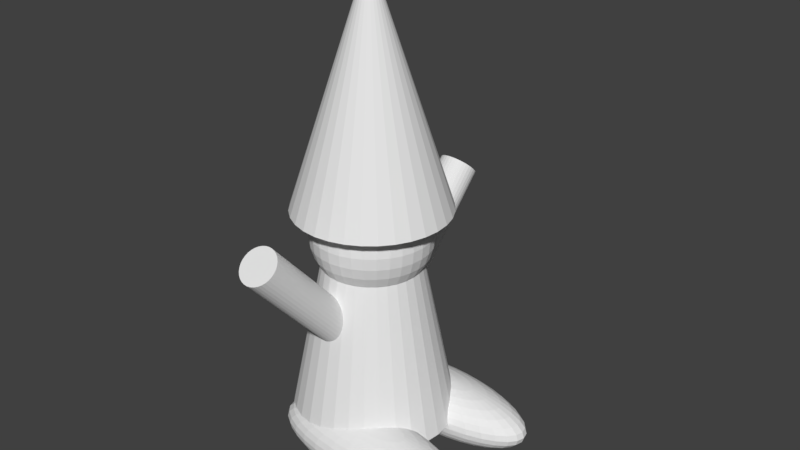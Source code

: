 # Source: NogetMedNisserSamlet.blend  (saved by Blender 2.79.0; exported with 4.5.12 LTS)
import bpy
from mathutils import Matrix  # noqa: F401  (used for matrix-valued properties, if any)

bpy.ops.wm.read_factory_settings(use_empty=True)
scene = bpy.context.scene
scene.name = 'Scene'

# ---- collections
col_collection_1 = bpy.data.collections.new('Collection 1'); scene.collection.children.link(col_collection_1)

# ---- world
world_world = bpy.data.worlds.new('World'); scene.world = world_world
world_world.color = (0.05088, 0.05088, 0.05088)
world_world.use_sun_shadow = False
world_world.sun_shadow_jitter_overblur = 0.0
world_world.cycles.sampling_method = 'MANUAL'

# ---- meshes
me_sphere_003 = bpy.data.meshes.new('Sphere.003')
me_sphere_003.from_pydata([(0.0, 0.1951, 0.9808), (0.0, 0.3827, 0.9239), (0.0, 0.5556, 0.8315), (0.0, 0.7071, 0.7071), (0.0, 0.8315, 0.5556), (0.0, 0.9239, 0.3827), (0.0, 0.9808, 0.1951), (0.0, 1.0, 7.55e-08), (0.0, 0.9808, -0.1951), (0.0, 0.5556, -0.8315), (0.03806, 0.1913, 0.9808), (0.07466, 0.3753, 0.9239), (0.1084, 0.5449, 0.8315), (0.1379, 0.6935, 0.7071), (0.1622, 0.8155, 0.5556), (0.1802, 0.9061, 0.3827), (0.1913, 0.9619, 0.1951), (0.1951, 0.9808, 7.55e-08), (0.1913, 0.9619, -0.1951), (0.1802, 0.9061, -0.3827), (0.1622, 0.8155, -0.5556), (0.1379, 0.6935, -0.7071), (0.1084, 0.5449, -0.8315), (0.07466, 0.3753, -0.9239), (0.03806, 0.1913, -0.9808), (0.07466, 0.1802, 0.9808), (0.1464, 0.3536, 0.9239), (0.2126, 0.5133, 0.8315), (0.2706, 0.6533, 0.7071), (0.3182, 0.7682, 0.5556), (0.3536, 0.8536, 0.3827), (0.3753, 0.9061, 0.1951), (0.3827, 0.9239, 7.55e-08), (0.3753, 0.9061, -0.1951), (0.3536, 0.8536, -0.3827), (0.3182, 0.7682, -0.5556), (0.2706, 0.6533, -0.7071), (0.2126, 0.5133, -0.8315), (0.1464, 0.3536, -0.9239), (0.07466, 0.1802, -0.9808), (0.1084, 0.1622, 0.9808), (0.2126, 0.3182, 0.9239), (0.3087, 0.4619, 0.8315), (0.3928, 0.5879, 0.7071), (0.4619, 0.6913, 0.5556), (0.5133, 0.7682, 0.3827), (0.5449, 0.8155, 0.1951), (0.5556, 0.8315, 7.55e-08), (0.5449, 0.8155, -0.1951), (0.5133, 0.7682, -0.3827), (0.4619, 0.6913, -0.5556), (0.3928, 0.5879, -0.7071), (0.3087, 0.4619, -0.8315), (0.2126, 0.3182, -0.9239), (0.1084, 0.1622, -0.9808), (0.1379, 0.1379, 0.9808), (0.2706, 0.2706, 0.9239), (0.3928, 0.3928, 0.8315), (0.5, 0.5, 0.7071), (0.5879, 0.5879, 0.5556), (0.6533, 0.6533, 0.3827), (0.6935, 0.6935, 0.1951), (0.7071, 0.7071, 7.55e-08), (0.6935, 0.6935, -0.1951), (0.6533, 0.6533, -0.3827), (0.5879, 0.5879, -0.5556), (0.5, 0.5, -0.7071), (0.3928, 0.3928, -0.8315), (0.2706, 0.2706, -0.9239), (0.1379, 0.1379, -0.9808), (0.1622, 0.1084, 0.9808), (0.3182, 0.2126, 0.9239), (0.4619, 0.3087, 0.8315), (0.5879, 0.3928, 0.7071), (0.6913, 0.4619, 0.5556), (0.7682, 0.5133, 0.3827), (0.8155, 0.5449, 0.1951), (0.8315, 0.5556, 7.55e-08), (0.8155, 0.5449, -0.1951), (0.7682, 0.5133, -0.3827), (0.6913, 0.4619, -0.5556), (0.5879, 0.3928, -0.7071), (0.4619, 0.3087, -0.8315), (0.3182, 0.2126, -0.9239), (0.1622, 0.1084, -0.9808), (0.1802, 0.07466, 0.9808), (0.3536, 0.1464, 0.9239), (0.5133, 0.2126, 0.8315), (0.6533, 0.2706, 0.7071), (0.7682, 0.3182, 0.5556), (0.8536, 0.3536, 0.3827), (0.9061, 0.3753, 0.1951), (0.9239, 0.3827, 7.55e-08), (0.9061, 0.3753, -0.1951), (0.8536, 0.3536, -0.3827), (0.7682, 0.3182, -0.5556), (0.6533, 0.2706, -0.7071), (0.5133, 0.2126, -0.8315), (0.3536, 0.1464, -0.9239), (0.1802, 0.07466, -0.9808), (0.1913, 0.03806, 0.9808), (0.3753, 0.07466, 0.9239), (0.5449, 0.1084, 0.8315), (0.6935, 0.1379, 0.7071), (0.8155, 0.1622, 0.5556), (0.9061, 0.1802, 0.3827), (0.9619, 0.1913, 0.1951), (0.9808, 0.1951, 7.55e-08), (0.9619, 0.1913, -0.1951), (0.9061, 0.1802, -0.3827), (0.8155, 0.1622, -0.5556), (0.6935, 0.1379, -0.7071), (0.5449, 0.1084, -0.8315), (0.3753, 0.07466, -0.9239), (0.1913, 0.03806, -0.9808), (0.1951, -3.266e-07, 0.9808), (0.3827, -3.192e-07, 0.9239), (0.5556, -3.117e-07, 0.8315), (0.7071, -3.192e-07, 0.7071), (0.8315, -3.341e-07, 0.5556), (0.9239, -2.745e-07, 0.3827), (0.9808, -3.937e-07, 0.1951), (1.0, -3.788e-07, 7.55e-08), (0.9808, -3.937e-07, -0.1951), (0.9239, -2.298e-07, -0.3827), (0.8315, -3.341e-07, -0.5556), (0.7071, -3.192e-07, -0.7071), (0.5556, -3.415e-07, -0.8315), (0.3827, -3.043e-07, -0.9239), (0.1951, -3.08e-07, -0.9808), (0.1913, -0.03806, 0.9808), (0.3753, -0.07466, 0.9239), (0.5449, -0.1084, 0.8315), (0.6935, -0.138, 0.7071), (0.8155, -0.1622, 0.5556), (0.9061, -0.1802, 0.3827), (0.9619, -0.1913, 0.1951), (0.9808, -0.1951, 7.55e-08), (0.9619, -0.1913, -0.1951), (0.9061, -0.1802, -0.3827), (0.8155, -0.1622, -0.5556), (0.6935, -0.138, -0.7071), (0.5449, -0.1084, -0.8315), (0.3753, -0.07466, -0.9239), (0.1913, -0.03806, -0.9808), (0.1802, -0.07466, 0.9808), (0.3536, -0.1464, 0.9239), (0.5133, -0.2126, 0.8315), (0.6533, -0.2706, 0.7071), (0.7682, -0.3182, 0.5556), (0.8536, -0.3536, 0.3827), (0.9061, -0.3753, 0.1951), (0.9239, -0.3827, 7.55e-08), (0.9061, -0.3753, -0.1951), (0.8536, -0.3536, -0.3827), (0.7682, -0.3182, -0.5556), (0.6533, -0.2706, -0.7071), (0.5133, -0.2126, -0.8315), (0.3536, -0.1464, -0.9239), (0.1802, -0.07466, -0.9808), (0.1622, -0.1084, 0.9808), (0.3182, -0.2126, 0.9239), (0.4619, -0.3087, 0.8315), (0.5879, -0.3928, 0.7071), (0.6913, -0.4619, 0.5556), (0.7682, -0.5133, 0.3827), (0.8155, -0.5449, 0.1951), (0.8315, -0.5556, 7.55e-08), (0.8155, -0.5449, -0.1951), (0.7682, -0.5133, -0.3827), (0.6913, -0.4619, -0.5556), (0.5879, -0.3928, -0.7071), (0.4619, -0.3087, -0.8315), (0.3182, -0.2126, -0.9239), (0.1622, -0.1084, -0.9808), (0.1379, -0.138, 0.9808), (0.2706, -0.2706, 0.9239), (0.3928, -0.3928, 0.8315), (0.5, -0.5, 0.7071), (0.5879, -0.5879, 0.5556), (0.6533, -0.6533, 0.3827), (0.6935, -0.6935, 0.1951), (0.7071, -0.7071, 7.55e-08), (0.6935, -0.6935, -0.1951), (0.6533, -0.6533, -0.3827), (0.5879, -0.5879, -0.5556), (0.5, -0.5, -0.7071), (0.3928, -0.3928, -0.8315), (0.2706, -0.2706, -0.9239), (0.1379, -0.138, -0.9808), (0.1084, -0.1622, 0.9808), (0.2126, -0.3182, 0.9239), (0.3087, -0.4619, 0.8315), (0.3928, -0.5879, 0.7071), (0.4619, -0.6913, 0.5556), (0.5133, -0.7682, 0.3827), (0.5449, -0.8155, 0.1951), (0.5556, -0.8315, 7.55e-08), (0.5449, -0.8155, -0.1951), (0.5133, -0.7682, -0.3827), (0.4619, -0.6913, -0.5556), (0.3928, -0.5879, -0.7071), (0.3087, -0.4619, -0.8315), (0.2126, -0.3182, -0.9239), (0.1084, -0.1622, -0.9808), (0.0, -3.258e-07, -1.0), (0.07466, -0.1802, 0.9808), (0.1464, -0.3536, 0.9239), (0.2126, -0.5133, 0.8315), (0.2706, -0.6533, 0.7071), (0.3182, -0.7682, 0.5556), (0.3536, -0.8536, 0.3827), (0.3753, -0.9061, 0.1951), (0.3827, -0.9239, 7.55e-08), (0.3753, -0.9061, -0.1951), (0.3536, -0.8536, -0.3827), (0.3182, -0.7682, -0.5556), (0.2706, -0.6533, -0.7071), (0.2126, -0.5133, -0.8315), (0.1464, -0.3536, -0.9239), (0.07466, -0.1802, -0.9808), (0.03806, -0.1913, 0.9808), (0.07466, -0.3753, 0.9239), (0.1084, -0.5449, 0.8315), (0.1379, -0.6935, 0.7071), (0.1622, -0.8155, 0.5556), (0.1802, -0.9061, 0.3827), (0.1913, -0.9619, 0.1951), (0.1951, -0.9808, 7.55e-08), (0.1913, -0.9619, -0.1951), (0.1802, -0.9061, -0.3827), (0.1622, -0.8155, -0.5556), (0.1379, -0.6935, -0.7071), (0.1084, -0.5449, -0.8315), (0.07466, -0.3753, -0.9239), (0.03806, -0.1913, -0.9808), (-7.212e-09, -0.1951, 0.9808), (4.122e-08, -0.3827, 0.9239), (2.632e-08, -0.5556, 0.8315), (-2.584e-08, -0.7071, 0.7071), (-8.544e-08, -0.8315, 0.5556), (6.357e-08, -0.9239, 0.3827), (-8.544e-08, -0.9808, 0.1951), (-1.003e-07, -1.0, 7.55e-08), (-8.544e-08, -0.9808, -0.1951), (6.357e-08, -0.9239, -0.3827), (-8.544e-08, -0.8315, -0.5556), (-2.584e-08, -0.7071, -0.7071), (-1.094e-08, -0.5556, -0.8315), (3.964e-09, -0.3827, -0.9239), (3.964e-09, -0.1951, -0.9808), (-0.03806, -0.1913, 0.9808), (-0.07466, -0.3753, 0.9239), (-0.1084, -0.5449, 0.8315), (-0.1379, -0.6935, 0.7071), (-0.1622, -0.8155, 0.5556), (-0.1802, -0.9061, 0.3827), (-0.1913, -0.9619, 0.1951), (-0.1951, -0.9808, 7.55e-08), (-0.1913, -0.9619, -0.1951), (-0.1802, -0.9061, -0.3827), (-0.1622, -0.8155, -0.5556), (-0.1379, -0.6935, -0.7071), (-0.1084, -0.5449, -0.8315), (-0.07466, -0.3753, -0.9239), (-0.03806, -0.1913, -0.9808), (-0.07466, -0.1802, 0.9808), (-0.1464, -0.3536, 0.9239), (-0.2126, -0.5133, 0.8315), (-0.2706, -0.6533, 0.7071), (-0.3182, -0.7682, 0.5556), (-0.3536, -0.8536, 0.3827), (-0.3753, -0.9061, 0.1951), (-0.3827, -0.9239, 7.55e-08), (-0.3753, -0.9061, -0.1951), (-0.3536, -0.8536, -0.3827), (-0.3182, -0.7682, -0.5556), (-0.2706, -0.6533, -0.7071), (-0.2126, -0.5133, -0.8315), (-0.1464, -0.3536, -0.9239), (-0.07466, -0.1802, -0.9808), (-0.1084, -0.1622, 0.9808), (-0.2126, -0.3182, 0.9239), (-0.3087, -0.4619, 0.8315), (-0.3928, -0.5879, 0.7071), (-0.4619, -0.6913, 0.5556), (-0.5133, -0.7682, 0.3827), (-0.5449, -0.8155, 0.1951), (-0.5556, -0.8315, 7.55e-08), (-0.5449, -0.8155, -0.1951), (-0.5133, -0.7682, -0.3827), (-0.4619, -0.6913, -0.5556), (-0.3928, -0.5879, -0.7071), (-0.3087, -0.4619, -0.8315), (-0.2126, -0.3182, -0.9239), (-0.1084, -0.1622, -0.9808), (-2.304e-07, -5.562e-07, 1.0), (-0.1379, -0.138, 0.9808), (-0.2706, -0.2706, 0.9239), (-0.3928, -0.3928, 0.8315), (-0.5, -0.5, 0.7071), (-0.5879, -0.5879, 0.5556), (-0.6533, -0.6533, 0.3827), (-0.6935, -0.6935, 0.1951), (-0.7071, -0.7071, 7.55e-08), (-0.6935, -0.6935, -0.1951), (-0.6533, -0.6533, -0.3827), (-0.5879, -0.5879, -0.5556), (-0.5, -0.5, -0.7071), (-0.3928, -0.3928, -0.8315), (-0.2706, -0.2706, -0.9239), (-0.1379, -0.1379, -0.9808), (-0.1622, -0.1084, 0.9808), (-0.3182, -0.2126, 0.9239), (-0.4619, -0.3087, 0.8315), (-0.5879, -0.3928, 0.7071), (-0.6913, -0.4619, 0.5556), (-0.7682, -0.5133, 0.3827), (-0.8155, -0.5449, 0.1951), (-0.8315, -0.5556, 7.55e-08), (-0.8155, -0.5449, -0.1951), (-0.7682, -0.5133, -0.3827), (-0.6913, -0.4619, -0.5556), (-0.5879, -0.3928, -0.7071), (-0.4619, -0.3087, -0.8315), (-0.3182, -0.2126, -0.9239), (-0.1622, -0.1084, -0.9808), (-0.1802, -0.07466, 0.9808), (-0.3536, -0.1464, 0.9239), (-0.5133, -0.2126, 0.8315), (-0.6533, -0.2706, 0.7071), (-0.7682, -0.3182, 0.5556), (-0.8536, -0.3536, 0.3827), (-0.9061, -0.3753, 0.1951), (-0.9239, -0.3827, 7.55e-08), (-0.9061, -0.3753, -0.1951), (-0.8536, -0.3536, -0.3827), (-0.7682, -0.3182, -0.5556), (-0.6533, -0.2706, -0.7071), (-0.5133, -0.2126, -0.8315), (-0.3536, -0.1464, -0.9239), (-0.1802, -0.07466, -0.9808), (-0.1913, -0.03806, 0.9808), (-0.3753, -0.07466, 0.9239), (-0.5449, -0.1084, 0.8315), (-0.6935, -0.1379, 0.7071), (-0.8155, -0.1622, 0.5556), (-0.9061, -0.1802, 0.3827), (-0.9619, -0.1913, 0.1951), (-0.9808, -0.1951, 7.55e-08), (-0.9619, -0.1913, -0.1951), (-0.9061, -0.1802, -0.3827), (-0.8155, -0.1622, -0.5556), (-0.6935, -0.1379, -0.7071), (-0.5449, -0.1084, -0.8315), (-0.3753, -0.07466, -0.9239), (-0.1913, -0.03806, -0.9808), (-0.1951, -3.117e-07, 0.9808), (-0.3827, -2.819e-07, 0.9239), (-0.5556, -2.819e-07, 0.8315), (-0.7071, -1.851e-07, 0.7071), (-0.8315, -1.404e-07, 0.5556), (-0.9239, -3.192e-07, 0.3827), (-0.9808, -9.567e-08, 0.1951), (-1.0, -1.404e-07, 7.55e-08), (-0.9808, -9.567e-08, -0.1951), (-0.9239, -3.192e-07, -0.3827), (-0.8315, -1.404e-07, -0.5556), (-0.7071, -1.851e-07, -0.7071), (-0.5556, -2.596e-07, -0.8315), (-0.3827, -2.521e-07, -0.9239), (-0.1951, -3.155e-07, -0.9808), (-0.1913, 0.03806, 0.9808), (-0.3753, 0.07466, 0.9239), (-0.5449, 0.1084, 0.8315), (-0.6935, 0.1379, 0.7071), (-0.8155, 0.1622, 0.5556), (-0.9061, 0.1802, 0.3827), (-0.9619, 0.1913, 0.1951), (-0.9808, 0.1951, 7.55e-08), (-0.9619, 0.1913, -0.1951), (-0.9061, 0.1802, -0.3827), (-0.8155, 0.1622, -0.5556), (-0.6935, 0.1379, -0.7071), (-0.5449, 0.1084, -0.8315), (-0.3753, 0.07466, -0.9239), (-0.1913, 0.03806, -0.9808), (-0.1802, 0.07466, 0.9808), (-0.3536, 0.1464, 0.9239), (-0.5133, 0.2126, 0.8315), (-0.6533, 0.2706, 0.7071), (-0.7682, 0.3182, 0.5556), (-0.8536, 0.3536, 0.3827), (-0.9061, 0.3753, 0.1951), (-0.9239, 0.3827, 7.55e-08), (-0.9061, 0.3753, -0.1951), (-0.8536, 0.3536, -0.3827), (-0.7682, 0.3182, -0.5556), (-0.6533, 0.2706, -0.7071), (-0.5133, 0.2126, -0.8315), (-0.3536, 0.1464, -0.9239), (-0.1802, 0.07466, -0.9808), (-0.1622, 0.1084, 0.9808), (-0.3182, 0.2126, 0.9239), (-0.4619, 0.3087, 0.8315), (-0.5879, 0.3928, 0.7071), (-0.6913, 0.4619, 0.5556), (-0.7682, 0.5133, 0.3827), (-0.8155, 0.5449, 0.1951), (-0.8315, 0.5556, 7.55e-08), (-0.8155, 0.5449, -0.1951), (-0.7682, 0.5133, -0.3827), (-0.6913, 0.4619, -0.5556), (-0.5879, 0.3928, -0.7071), (-0.4619, 0.3087, -0.8315), (-0.3182, 0.2126, -0.9239), (-0.1622, 0.1084, -0.9808), (-0.1379, 0.1379, 0.9808), (-0.2706, 0.2706, 0.9239), (-0.3928, 0.3928, 0.8315), (-0.5, 0.5, 0.7071), (-0.5879, 0.5879, 0.5556), (-0.6533, 0.6533, 0.3827), (-0.6935, 0.6935, 0.1951), (-0.7071, 0.7071, 7.55e-08), (-0.6935, 0.6935, -0.1951), (-0.6533, 0.6533, -0.3827), (-0.5879, 0.5879, -0.5556), (-0.5, 0.5, -0.7071), (-0.3928, 0.3928, -0.8315), (-0.2706, 0.2706, -0.9239), (-0.1379, 0.1379, -0.9808), (-0.1084, 0.1622, 0.9808), (-0.2126, 0.3182, 0.9239), (-0.3087, 0.4619, 0.8315), (-0.3928, 0.5879, 0.7071), (-0.4619, 0.6913, 0.5556), (-0.5133, 0.7682, 0.3827), (-0.5449, 0.8155, 0.1951), (-0.5556, 0.8315, 7.55e-08), (-0.5449, 0.8155, -0.1951), (-0.5133, 0.7682, -0.3827), (-0.4619, 0.6913, -0.5556), (-0.3928, 0.5879, -0.7071), (-0.3087, 0.4619, -0.8315), (-0.2126, 0.3182, -0.9239), (-0.1084, 0.1622, -0.9808), (-0.07466, 0.1802, 0.9808), (-0.1464, 0.3536, 0.9239), (-0.2126, 0.5133, 0.8315), (-0.2706, 0.6533, 0.7071), (-0.3182, 0.7682, 0.5556), (-0.3536, 0.8536, 0.3827), (-0.3753, 0.9061, 0.1951), (-0.3827, 0.9239, 7.55e-08), (-0.3753, 0.9061, -0.1951), (-0.3536, 0.8536, -0.3827), (-0.3182, 0.7682, -0.5556), (-0.2706, 0.6533, -0.7071), (-0.2126, 0.5133, -0.8315), (-0.1464, 0.3536, -0.9239), (-0.07466, 0.1802, -0.9808), (-0.03806, 0.1913, 0.9808), (-0.07466, 0.3753, 0.9239), (-0.1084, 0.5449, 0.8315), (-0.1379, 0.6935, 0.7071), (-0.1622, 0.8155, 0.5556), (-0.1802, 0.9061, 0.3827), (-0.1913, 0.9619, 0.1951), (-0.1951, 0.9808, 7.55e-08), (-0.1913, 0.9619, -0.1951), (-0.1802, 0.9061, -0.3827), (-0.1622, 0.8155, -0.5556), (-0.1379, 0.6935, -0.7071), (-0.1084, 0.5449, -0.8315), (-0.07466, 0.3753, -0.9239), (-0.03806, 0.1913, -0.9808), (6.357e-08, 0.9239, -0.3827), (2.722e-07, 0.8315, -0.5556), (1.53e-07, 0.7071, -0.7071), (7.847e-08, 0.3827, -0.9239), (1.514e-08, 0.1951, -0.9808), (5.49e-08, -2.543, 0.9808), (5.039e-08, -2.356, 0.9239), (4.622e-08, -2.183, 0.8315), (4.257e-08, -2.031, 0.7071), (3.957e-08, -1.907, 0.5556), (3.735e-08, -1.814, 0.3827), (3.598e-08, -1.758, 0.1951), (3.551e-08, -1.738, 1.059e-07), (3.598e-08, -1.758, -0.1951), (4.622e-08, -2.183, -0.8315), (0.03806, -2.547, 0.9808), (0.07466, -2.363, 0.9239), (0.1084, -2.193, 0.8315), (0.1379, -2.045, 0.7071), (0.1622, -1.923, 0.5556), (0.1802, -1.832, 0.3827), (0.1913, -1.776, 0.1951), (0.1951, -1.758, 1.076e-07), (0.1913, -1.776, -0.1951), (0.1802, -1.832, -0.3827), (0.1622, -1.923, -0.5556), (0.1379, -2.045, -0.7071), (0.1084, -2.193, -0.8315), (0.07466, -2.363, -0.9239), (0.03806, -2.547, -0.9808), (0.07466, -2.558, 0.9808), (0.1464, -2.385, 0.9239), (0.2126, -2.225, 0.8315), (0.2706, -2.085, 0.7071), (0.3182, -1.97, 0.5556), (0.3536, -1.885, 0.3827), (0.3753, -1.832, 0.1951), (0.3827, -1.814, 1.126e-07), (0.3753, -1.832, -0.1951), (0.3536, -1.885, -0.3827), (0.3182, -1.97, -0.5556), (0.2706, -2.085, -0.7071), (0.2126, -2.225, -0.8315), (0.1464, -2.385, -0.9239), (0.07466, -2.558, -0.9808), (0.1084, -2.576, 0.9808), (0.2126, -2.42, 0.9239), (0.3087, -2.276, 0.8315), (0.3928, -2.15, 0.7071), (0.4619, -2.047, 0.5556), (0.5133, -1.97, 0.3827), (0.5449, -1.923, 0.1951), (0.5556, -1.907, 1.208e-07), (0.5449, -1.923, -0.1951), (0.5133, -1.97, -0.3827), (0.4619, -2.047, -0.5556), (0.3928, -2.15, -0.7071), (0.3087, -2.276, -0.8315), (0.2126, -2.42, -0.9239), (0.1084, -2.576, -0.9808), (0.1379, -2.6, 0.9808), (0.2706, -2.468, 0.9239), (0.3928, -2.346, 0.8315), (0.5, -2.238, 0.7071), (0.5879, -2.15, 0.5556), (0.6533, -2.085, 0.3827), (0.6935, -2.045, 0.1951), (0.7071, -2.031, 1.319e-07), (0.6935, -2.045, -0.1951), (0.6533, -2.085, -0.3827), (0.5879, -2.15, -0.5556), (0.5, -2.238, -0.7071), (0.3928, -2.346, -0.8315), (0.2706, -2.468, -0.9239), (0.1379, -2.6, -0.9808), (0.1622, -2.63, 0.9808), (0.3182, -2.526, 0.9239), (0.4619, -2.43, 0.8315), (0.5879, -2.346, 0.7071), (0.6913, -2.276, 0.5556), (0.7682, -2.225, 0.3827), (0.8155, -2.193, 0.1951), (0.8315, -2.183, 1.453e-07), (0.8155, -2.193, -0.1951), (0.7682, -2.225, -0.3827), (0.6913, -2.276, -0.5556), (0.5879, -2.346, -0.7071), (0.4619, -2.43, -0.8315), (0.3182, -2.526, -0.9239), (0.1622, -2.63, -0.9808), (0.1802, -2.664, 0.9808), (0.3536, -2.592, 0.9239), (0.5133, -2.526, 0.8315), (0.6533, -2.468, 0.7071), (0.7682, -2.42, 0.5556), (0.8536, -2.385, 0.3827), (0.9061, -2.363, 0.1951), (0.9239, -2.356, 1.607e-07), (0.9061, -2.363, -0.1951), (0.8536, -2.385, -0.3827), (0.7682, -2.42, -0.5556), (0.6533, -2.468, -0.7071), (0.5133, -2.526, -0.8315), (0.3536, -2.592, -0.9239), (0.1802, -2.664, -0.9808), (0.1913, -2.7, 0.9808), (0.3753, -2.664, 0.9239), (0.5449, -2.63, 0.8315), (0.6935, -2.6, 0.7071), (0.8155, -2.576, 0.5556), (0.9061, -2.558, 0.3827), (0.9619, -2.547, 0.1951), (0.9808, -2.543, 1.774e-07), (0.9619, -2.547, -0.1951), (0.9061, -2.558, -0.3827), (0.8155, -2.576, -0.5556), (0.6935, -2.6, -0.7071), (0.5449, -2.63, -0.8315), (0.3753, -2.664, -0.9239), (0.1913, -2.7, -0.9808), (0.1951, -2.738, 0.9808), (0.3827, -2.738, 0.9239), (0.5556, -2.738, 0.8315), (0.7071, -2.738, 0.7071), (0.8315, -2.738, 0.5556), (0.9239, -2.738, 0.3827), (0.9808, -2.738, 0.1951), (1.0, -2.738, 1.947e-07), (0.9808, -2.738, -0.1951), (0.9239, -2.738, -0.3827), (0.8315, -2.738, -0.5556), (0.7071, -2.738, -0.7071), (0.5556, -2.738, -0.8315), (0.3827, -2.738, -0.9239), (0.1951, -2.738, -0.9808), (0.1913, -2.776, 0.9808), (0.3753, -2.813, 0.9239), (0.5449, -2.847, 0.8315), (0.6935, -2.876, 0.7071), (0.8155, -2.901, 0.5556), (0.9061, -2.919, 0.3827), (0.9619, -2.93, 0.1951), (0.9808, -2.933, 2.12e-07), (0.9619, -2.93, -0.1951), (0.9061, -2.919, -0.3827), (0.8155, -2.901, -0.5556), (0.6935, -2.876, -0.7071), (0.5449, -2.847, -0.8315), (0.3753, -2.813, -0.9239), (0.1913, -2.776, -0.9808), (0.1802, -2.813, 0.9808), (0.3536, -2.885, 0.9239), (0.5133, -2.951, 0.8315), (0.6533, -3.009, 0.7071), (0.7682, -3.057, 0.5556), (0.8536, -3.092, 0.3827), (0.9061, -3.114, 0.1951), (0.9239, -3.121, 2.287e-07), (0.9061, -3.114, -0.1951), (0.8536, -3.092, -0.3827), (0.7682, -3.057, -0.5556), (0.6533, -3.009, -0.7071), (0.5133, -2.951, -0.8315), (0.3536, -2.885, -0.9239), (0.1802, -2.813, -0.9808), (0.1622, -2.847, 0.9808), (0.3182, -2.951, 0.9239), (0.4619, -3.047, 0.8315), (0.5879, -3.131, 0.7071), (0.6913, -3.2, 0.5556), (0.7682, -3.252, 0.3827), (0.8155, -3.283, 0.1951), (0.8315, -3.294, 2.441e-07), (0.8155, -3.283, -0.1951), (0.7682, -3.252, -0.3827), (0.6913, -3.2, -0.5556), (0.5879, -3.131, -0.7071), (0.4619, -3.047, -0.8315), (0.3182, -2.951, -0.9239), (0.1622, -2.847, -0.9808), (0.1379, -2.876, 0.9808), (0.2706, -3.009, 0.9239), (0.3928, -3.131, 0.8315), (0.5, -3.238, 0.7071), (0.5879, -3.326, 0.5556), (0.6533, -3.392, 0.3827), (0.6935, -3.432, 0.1951), (0.7071, -3.445, 2.575e-07), (0.6935, -3.432, -0.1951), (0.6533, -3.392, -0.3827), (0.5879, -3.326, -0.5556), (0.5, -3.238, -0.7071), (0.3928, -3.131, -0.8315), (0.2706, -3.009, -0.9239), (0.1379, -2.876, -0.9808), (0.1084, -2.901, 0.9808), (0.2126, -3.057, 0.9239), (0.3087, -3.2, 0.8315), (0.3928, -3.326, 0.7071), (0.4619, -3.43, 0.5556), (0.5133, -3.507, 0.3827), (0.5449, -3.554, 0.1951), (0.5556, -3.57, 2.686e-07), (0.5449, -3.554, -0.1951), (0.5133, -3.507, -0.3827), (0.4619, -3.43, -0.5556), (0.3928, -3.326, -0.7071), (0.3087, -3.2, -0.8315), (0.2126, -3.057, -0.9239), (0.1084, -2.901, -0.9808), (5.96e-08, -2.738, -1.0), (0.07466, -2.919, 0.9808), (0.1464, -3.092, 0.9239), (0.2126, -3.252, 0.8315), (0.2706, -3.392, 0.7071), (0.3182, -3.507, 0.5556), (0.3536, -3.592, 0.3827), (0.3753, -3.645, 0.1951), (0.3827, -3.662, 2.768e-07), (0.3753, -3.645, -0.1951), (0.3536, -3.592, -0.3827), (0.3182, -3.507, -0.5556), (0.2706, -3.392, -0.7071), (0.2126, -3.252, -0.8315), (0.1464, -3.092, -0.9239), (0.07466, -2.919, -0.9808), (0.03806, -2.93, 0.9808), (0.07466, -3.114, 0.9239), (0.1084, -3.283, 0.8315), (0.1379, -3.432, 0.7071), (0.1622, -3.554, 0.5556), (0.1802, -3.645, 0.3827), (0.1913, -3.7, 0.1951), (0.1951, -3.719, 2.818e-07), (0.1913, -3.7, -0.1951), (0.1802, -3.645, -0.3827), (0.1622, -3.554, -0.5556), (0.1379, -3.432, -0.7071), (0.1084, -3.283, -0.8315), (0.07466, -3.114, -0.9239), (0.03806, -2.93, -0.9808), (5.709e-08, -2.933, 0.9808), (1.1e-07, -3.121, 0.9239), (9.93e-08, -3.294, 0.8315), (5.08e-08, -3.445, 0.7071), (-5.808e-09, -3.57, 0.5556), (1.454e-07, -3.662, 0.3827), (-2.211e-09, -3.719, 0.1951), (-1.665e-08, -3.738, 2.835e-07), (-2.211e-09, -3.719, -0.1951), (1.454e-07, -3.662, -0.3827), (-5.808e-09, -3.57, -0.5556), (5.08e-08, -3.445, -0.7071), (6.205e-08, -3.294, -0.8315), (7.279e-08, -3.121, -0.9239), (6.827e-08, -2.933, -0.9808), (-0.03806, -2.93, 0.9808), (-0.07466, -3.114, 0.9239), (-0.1084, -3.283, 0.8315), (-0.1379, -3.432, 0.7071), (-0.1622, -3.554, 0.5556), (-0.1802, -3.645, 0.3827), (-0.1913, -3.7, 0.1951), (-0.1951, -3.719, 2.818e-07), (-0.1913, -3.7, -0.1951), (-0.1802, -3.645, -0.3827), (-0.1622, -3.554, -0.5556), (-0.1379, -3.432, -0.7071), (-0.1084, -3.283, -0.8315), (-0.07466, -3.114, -0.9239), (-0.03806, -2.93, -0.9808), (-0.07466, -2.919, 0.9808), (-0.1464, -3.092, 0.9239), (-0.2126, -3.252, 0.8315), (-0.2706, -3.392, 0.7071), (-0.3182, -3.507, 0.5556), (-0.3536, -3.592, 0.3827), (-0.3753, -3.645, 0.1951), (-0.3827, -3.662, 2.768e-07), (-0.3753, -3.645, -0.1951), (-0.3536, -3.592, -0.3827), (-0.3182, -3.507, -0.5556), (-0.2706, -3.392, -0.7071), (-0.2126, -3.252, -0.8315), (-0.1464, -3.092, -0.9239), (-0.07466, -2.919, -0.9808), (-0.1084, -2.901, 0.9808), (-0.2126, -3.057, 0.9239), (-0.3087, -3.2, 0.8315), (-0.3928, -3.326, 0.7071), (-0.4619, -3.43, 0.5556), (-0.5133, -3.507, 0.3827), (-0.5449, -3.554, 0.1951), (-0.5556, -3.57, 2.686e-07), (-0.5449, -3.554, -0.1951), (-0.5133, -3.507, -0.3827), (-0.4619, -3.43, -0.5556), (-0.3928, -3.326, -0.7071), (-0.3087, -3.2, -0.8315), (-0.2126, -3.057, -0.9239), (-0.1084, -2.901, -0.9808), (-1.708e-07, -2.738, 1.0), (-0.1379, -2.876, 0.9808), (-0.2706, -3.009, 0.9239), (-0.3928, -3.131, 0.8315), (-0.5, -3.238, 0.7071), (-0.5879, -3.326, 0.5556), (-0.6533, -3.392, 0.3827), (-0.6935, -3.432, 0.1951), (-0.7071, -3.445, 2.575e-07), (-0.6935, -3.432, -0.1951), (-0.6533, -3.392, -0.3827), (-0.5879, -3.326, -0.5556), (-0.5, -3.238, -0.7071), (-0.3928, -3.131, -0.8315), (-0.2706, -3.009, -0.9239), (-0.1379, -2.876, -0.9808), (-0.1622, -2.847, 0.9808), (-0.3182, -2.951, 0.9239), (-0.4619, -3.047, 0.8315), (-0.5879, -3.131, 0.7071), (-0.6913, -3.2, 0.5556), (-0.7682, -3.252, 0.3827), (-0.8155, -3.283, 0.1951), (-0.8315, -3.294, 2.441e-07), (-0.8155, -3.283, -0.1951), (-0.7682, -3.252, -0.3827), (-0.6913, -3.2, -0.5556), (-0.5879, -3.131, -0.7071), (-0.4619, -3.047, -0.8315), (-0.3182, -2.951, -0.9239), (-0.1622, -2.847, -0.9808), (-0.1802, -2.813, 0.9808), (-0.3536, -2.885, 0.9239), (-0.5133, -2.951, 0.8315), (-0.6533, -3.009, 0.7071), (-0.7682, -3.057, 0.5556), (-0.8536, -3.092, 0.3827), (-0.9061, -3.114, 0.1951), (-0.9239, -3.121, 2.287e-07), (-0.9061, -3.114, -0.1951), (-0.8536, -3.092, -0.3827), (-0.7682, -3.057, -0.5556), (-0.6533, -3.009, -0.7071), (-0.5133, -2.951, -0.8315), (-0.3536, -2.885, -0.9239), (-0.1802, -2.813, -0.9808), (-0.1913, -2.776, 0.9808), (-0.3753, -2.813, 0.9239), (-0.5449, -2.847, 0.8315), (-0.6935, -2.876, 0.7071), (-0.8155, -2.901, 0.5556), (-0.9061, -2.919, 0.3827), (-0.9619, -2.93, 0.1951), (-0.9808, -2.933, 2.12e-07), (-0.9619, -2.93, -0.1951), (-0.9061, -2.919, -0.3827), (-0.8155, -2.901, -0.5556), (-0.6935, -2.876, -0.7071), (-0.5449, -2.847, -0.8315), (-0.3753, -2.813, -0.9239), (-0.1913, -2.776, -0.9808), (-0.1951, -2.738, 0.9808), (-0.3827, -2.738, 0.9239), (-0.5556, -2.738, 0.8315), (-0.7071, -2.738, 0.7071), (-0.8315, -2.738, 0.5556), (-0.9239, -2.738, 0.3827), (-0.9808, -2.738, 0.1951), (-1.0, -2.738, 1.947e-07), (-0.9808, -2.738, -0.1951), (-0.9239, -2.738, -0.3827), (-0.8315, -2.738, -0.5556), (-0.7071, -2.738, -0.7071), (-0.5556, -2.738, -0.8315), (-0.3827, -2.738, -0.9239), (-0.1951, -2.738, -0.9808), (-0.1913, -2.7, 0.9808), (-0.3753, -2.664, 0.9239), (-0.5449, -2.63, 0.8315), (-0.6935, -2.6, 0.7071), (-0.8155, -2.576, 0.5556), (-0.9061, -2.558, 0.3827), (-0.9619, -2.547, 0.1951), (-0.9808, -2.543, 1.774e-07), (-0.9619, -2.547, -0.1951), (-0.9061, -2.558, -0.3827), (-0.8155, -2.576, -0.5556), (-0.6935, -2.6, -0.7071), (-0.5449, -2.63, -0.8315), (-0.3753, -2.664, -0.9239), (-0.1913, -2.7, -0.9808), (-0.1802, -2.664, 0.9808), (-0.3536, -2.592, 0.9239), (-0.5133, -2.526, 0.8315), (-0.6533, -2.468, 0.7071), (-0.7682, -2.42, 0.5556), (-0.8536, -2.385, 0.3827), (-0.9061, -2.363, 0.1951), (-0.9239, -2.356, 1.607e-07), (-0.9061, -2.363, -0.1951), (-0.8536, -2.385, -0.3827), (-0.7682, -2.42, -0.5556), (-0.6533, -2.468, -0.7071), (-0.5133, -2.526, -0.8315), (-0.3536, -2.592, -0.9239), (-0.1802, -2.664, -0.9808), (-0.1622, -2.63, 0.9808), (-0.3182, -2.526, 0.9239), (-0.4619, -2.43, 0.8315), (-0.5879, -2.346, 0.7071), (-0.6913, -2.276, 0.5556), (-0.7682, -2.225, 0.3827), (-0.8155, -2.193, 0.1951), (-0.8315, -2.183, 1.453e-07), (-0.8155, -2.193, -0.1951), (-0.7682, -2.225, -0.3827), (-0.6913, -2.276, -0.5556), (-0.5879, -2.346, -0.7071), (-0.4619, -2.43, -0.8315), (-0.3182, -2.526, -0.9239), (-0.1622, -2.63, -0.9808), (-0.1379, -2.6, 0.9808), (-0.2706, -2.468, 0.9239), (-0.3928, -2.346, 0.8315), (-0.5, -2.238, 0.7071), (-0.5879, -2.15, 0.5556), (-0.6533, -2.085, 0.3827), (-0.6935, -2.045, 0.1951), (-0.7071, -2.031, 1.319e-07), (-0.6935, -2.045, -0.1951), (-0.6533, -2.085, -0.3827), (-0.5879, -2.15, -0.5556), (-0.5, -2.238, -0.7071), (-0.3928, -2.346, -0.8315), (-0.2706, -2.468, -0.9239), (-0.1379, -2.6, -0.9808), (-0.1084, -2.576, 0.9808), (-0.2126, -2.42, 0.9239), (-0.3087, -2.276, 0.8315), (-0.3928, -2.15, 0.7071), (-0.4619, -2.047, 0.5556), (-0.5133, -1.97, 0.3827), (-0.5449, -1.923, 0.1951), (-0.5556, -1.907, 1.208e-07), (-0.5449, -1.923, -0.1951), (-0.5133, -1.97, -0.3827), (-0.4619, -2.047, -0.5556), (-0.3928, -2.15, -0.7071), (-0.3087, -2.276, -0.8315), (-0.2126, -2.42, -0.9239), (-0.1084, -2.576, -0.9808), (-0.07466, -2.558, 0.9808), (-0.1464, -2.385, 0.9239), (-0.2126, -2.225, 0.8315), (-0.2706, -2.085, 0.7071), (-0.3182, -1.97, 0.5556), (-0.3536, -1.885, 0.3827), (-0.3753, -1.832, 0.1951), (-0.3827, -1.814, 1.126e-07), (-0.3753, -1.832, -0.1951), (-0.3536, -1.885, -0.3827), (-0.3182, -1.97, -0.5556), (-0.2706, -2.085, -0.7071), (-0.2126, -2.225, -0.8315), (-0.1464, -2.385, -0.9239), (-0.07466, -2.558, -0.9808), (-0.03806, -2.547, 0.9808), (-0.07466, -2.363, 0.9239), (-0.1084, -2.193, 0.8315), (-0.1379, -2.045, 0.7071), (-0.1622, -1.923, 0.5556), (-0.1802, -1.832, 0.3827), (-0.1913, -1.776, 0.1951), (-0.1951, -1.758, 1.076e-07), (-0.1913, -1.776, -0.1951), (-0.1802, -1.832, -0.3827), (-0.1622, -1.923, -0.5556), (-0.1379, -2.045, -0.7071), (-0.1084, -2.193, -0.8315), (-0.07466, -2.363, -0.9239), (-0.03806, -2.547, -0.9808), (1.009e-07, -1.814, -0.3827), (3.118e-07, -1.907, -0.5556), (1.955e-07, -2.031, -0.7071), (1.289e-07, -2.356, -0.9239), (7.004e-08, -2.543, -0.9808), (-0.6483, -0.3942, 3.535), (-0.6483, 2.295, 7.133), (-0.6448, -0.3245, 3.451), (-0.6448, 2.365, 7.048), (-0.6344, -0.2574, 3.369), (-0.6344, 2.432, 6.967), (-0.6176, -0.1956, 3.294), (-0.6176, 2.494, 6.892), (-0.5949, -0.1414, 3.228), (-0.5949, 2.548, 6.826), (-0.5672, -0.09695, 3.174), (-0.5672, 2.592, 6.772), (-0.5356, -0.06391, 3.134), (-0.5356, 2.626, 6.732), (-0.5014, -0.04357, 3.109), (-0.5014, 2.646, 6.707), (-0.4658, -0.0367, 3.101), (-0.4658, 2.653, 6.699), (-0.4301, -0.04357, 3.109), (-0.4301, 2.646, 6.707), (-0.3959, -0.06391, 3.134), (-0.3959, 2.626, 6.732), (-0.3643, -0.09695, 3.174), (-0.3643, 2.592, 6.772), (-0.3367, -0.1414, 3.228), (-0.3367, 2.548, 6.826), (-0.314, -0.1956, 3.294), (-0.314, 2.494, 6.892), (-0.2971, -0.2574, 3.369), (-0.2971, 2.432, 6.967), (-0.2867, -0.3245, 3.451), (-0.2867, 2.365, 7.048), (-0.2832, -0.3942, 3.535), (-0.2832, 2.295, 7.133), (-0.2867, -0.464, 3.62), (-0.2867, 2.225, 7.218), (-0.2971, -0.531, 3.702), (-0.2971, 2.158, 7.299), (-0.314, -0.5928, 3.777), (-0.314, 2.097, 7.374), (-0.3367, -0.647, 3.843), (-0.3367, 2.042, 7.44), (-0.3643, -0.6915, 3.897), (-0.3643, 1.998, 7.494), (-0.3959, -0.7245, 3.937), (-0.3959, 1.965, 7.534), (-0.4301, -0.7448, 3.962), (-0.4301, 1.945, 7.559), (-0.4658, -0.7517, 3.97), (-0.4658, 1.938, 7.568), (-0.5014, -0.7448, 3.962), (-0.5014, 1.945, 7.559), (-0.5356, -0.7245, 3.937), (-0.5356, 1.965, 7.534), (-0.5672, -0.6915, 3.897), (-0.5672, 1.998, 7.494), (-0.5949, -0.647, 3.843), (-0.5949, 2.042, 7.44), (-0.6176, -0.5928, 3.777), (-0.6176, 2.097, 7.374), (-0.6344, -0.531, 3.702), (-0.6344, 2.158, 7.299), (-0.6448, -0.4639, 3.62), (-0.6448, 2.225, 7.218), (-0.6483, -4.922, 7.171), (-0.6483, -2.297, 3.497), (-0.6448, -4.993, 7.089), (-0.6448, -2.368, 3.414), (-0.6344, -5.061, 7.009), (-0.6344, -2.436, 3.335), (-0.6176, -5.124, 6.936), (-0.6176, -2.5, 3.262), (-0.5949, -5.18, 6.872), (-0.5949, -2.555, 3.197), (-0.5672, -5.225, 6.819), (-0.5672, -2.6, 3.145), (-0.5356, -5.259, 6.78), (-0.5356, -2.634, 3.105), (-0.5014, -5.28, 6.756), (-0.5014, -2.655, 3.081), (-0.4658, -5.287, 6.747), (-0.4658, -2.662, 3.073), (-0.4301, -5.28, 6.756), (-0.4301, -2.655, 3.081), (-0.3959, -5.259, 6.78), (-0.3959, -2.634, 3.105), (-0.3643, -5.225, 6.819), (-0.3643, -2.6, 3.145), (-0.3367, -5.18, 6.872), (-0.3367, -2.555, 3.197), (-0.314, -5.124, 6.936), (-0.314, -2.5, 3.262), (-0.2971, -5.061, 7.009), (-0.2971, -2.436, 3.335), (-0.2867, -4.993, 7.089), (-0.2867, -2.368, 3.414), (-0.2832, -4.922, 7.171), (-0.2832, -2.297, 3.497), (-0.2867, -4.85, 7.254), (-0.2867, -2.225, 3.58), (-0.2971, -4.782, 7.334), (-0.2971, -2.157, 3.659), (-0.314, -4.719, 7.407), (-0.314, -2.094, 3.733), (-0.3367, -4.663, 7.471), (-0.3367, -2.039, 3.797), (-0.3643, -4.618, 7.524), (-0.3643, -1.993, 3.85), (-0.3959, -4.584, 7.563), (-0.3959, -1.959, 3.889), (-0.4301, -4.563, 7.587), (-0.4301, -1.939, 3.913), (-0.4658, -4.556, 7.595), (-0.4658, -1.932, 3.921), (-0.5014, -4.563, 7.587), (-0.5014, -1.939, 3.913), (-0.5356, -4.584, 7.563), (-0.5356, -1.959, 3.889), (-0.5672, -4.618, 7.524), (-0.5672, -1.993, 3.85), (-0.5949, -4.663, 7.471), (-0.5949, -2.039, 3.797), (-0.6176, -4.719, 7.407), (-0.6176, -2.094, 3.733), (-0.6344, -4.782, 7.334), (-0.6344, -2.157, 3.659), (-0.6448, -4.85, 7.254), (-0.6448, -2.225, 3.58), (-0.3952, 0.7584, 0.1325), (-0.3952, -0.09061, 5.533), (-0.2425, 0.7177, 0.1325), (-0.3037, -0.115, 5.533), (-0.09562, 0.5972, 0.1325), (-0.2157, -0.1872, 5.533), (0.03974, 0.4014, 0.1325), (-0.1346, -0.3045, 5.533), (0.1584, 0.1381, 0.1325), (-0.06354, -0.4623, 5.533), (0.2558, -0.1829, 0.1325), (-0.005205, -0.6545, 5.533), (0.3281, -0.549, 0.1325), (0.03814, -0.8739, 5.533), (0.3727, -0.9463, 0.1325), (0.06484, -1.112, 5.533), (0.3877, -1.36, 0.1325), (0.07385, -1.36, 5.533), (0.3727, -1.773, 0.1325), (0.06484, -1.607, 5.533), (0.3281, -2.17, 0.1325), (0.03814, -1.845, 5.533), (0.2558, -2.536, 0.1325), (-0.005205, -2.064, 5.533), (0.1584, -2.857, 0.1325), (-0.06354, -2.257, 5.533), (0.03974, -3.12, 0.1325), (-0.1346, -2.415, 5.533), (-0.09562, -3.316, 0.1325), (-0.2157, -2.532, 5.533), (-0.2425, -3.437, 0.1325), (-0.3037, -2.604, 5.533), (-0.3952, -3.477, 0.1325), (-0.3952, -2.628, 5.533), (-0.548, -3.437, 0.1325), (-0.4868, -2.604, 5.533), (-0.6949, -3.316, 0.1325), (-0.5748, -2.532, 5.533), (-0.8302, -3.12, 0.1325), (-0.6559, -2.415, 5.533), (-0.9489, -2.857, 0.1325), (-0.7269, -2.257, 5.533), (-1.046, -2.536, 0.1325), (-0.7853, -2.064, 5.533), (-1.119, -2.17, 0.1325), (-0.8286, -1.845, 5.533), (-1.163, -1.773, 0.1325), (-0.8553, -1.607, 5.533), (-1.178, -1.36, 0.1325), (-0.8643, -1.36, 5.533), (-1.163, -0.9463, 0.1325), (-0.8553, -1.112, 5.533), (-1.119, -0.549, 0.1325), (-0.8286, -0.8739, 5.533), (-1.046, -0.1829, 0.1325), (-0.7853, -0.6545, 5.533), (-0.9489, 0.1381, 0.1325), (-0.7269, -0.4623, 5.533), (-0.8302, 0.4014, 0.1325), (-0.6559, -0.3045, 5.533), (-0.6949, 0.5972, 0.1325), (-0.5748, -0.1872, 5.533), (-0.548, 0.7177, 0.1325), (-0.4868, -0.115, 5.533), (-0.3952, -1.055, 8.583), (-0.3952, -0.7628, 8.47), (-0.3952, -0.4932, 8.286), (-0.3952, -0.2569, 8.039), (-0.3952, -0.063, 7.738), (-0.3952, 0.0811, 7.394), (-0.3952, 0.1698, 7.021), (-0.3952, 0.1998, 6.633), (-0.3952, 0.1698, 6.245), (-0.3952, -0.4932, 4.98), (-0.3733, -1.061, 8.583), (-0.3522, -0.7743, 8.47), (-0.3328, -0.5099, 8.286), (-0.3157, -0.2781, 8.039), (-0.3017, -0.08791, 7.738), (-0.2913, 0.05342, 7.394), (-0.2849, 0.1404, 7.021), (-0.2828, 0.1698, 6.633), (-0.2849, 0.1404, 6.245), (-0.2913, 0.05342, 5.872), (-0.3017, -0.08791, 5.529), (-0.3157, -0.2781, 5.227), (-0.3328, -0.5099, 4.98), (-0.3522, -0.7743, 4.797), (-0.3733, -1.061, 4.683), (-0.3522, -1.078, 8.583), (-0.3108, -0.8082, 8.47), (-0.2727, -0.5592, 8.286), (-0.2393, -0.3408, 8.039), (-0.2118, -0.1617, 7.738), (-0.1914, -0.02856, 7.394), (-0.1789, 0.05342, 7.021), (-0.1746, 0.0811, 6.633), (-0.1789, 0.05342, 6.245), (-0.1914, -0.02856, 5.872), (-0.2118, -0.1617, 5.529), (-0.2393, -0.3408, 5.227), (-0.2727, -0.5592, 4.98), (-0.3108, -0.8082, 4.797), (-0.3522, -1.078, 4.683), (-0.3328, -1.107, 8.583), (-0.2727, -0.8634, 8.47), (-0.2173, -0.6392, 8.286), (-0.1688, -0.4427, 8.039), (-0.129, -0.2815, 7.738), (-0.09936, -0.1617, 7.394), (-0.08114, -0.08791, 7.021), (-0.07498, -0.063, 6.633), (-0.08114, -0.08791, 6.245), (-0.09936, -0.1617, 5.872), (-0.129, -0.2815, 5.529), (-0.1688, -0.4427, 5.227), (-0.2173, -0.6392, 4.98), (-0.2727, -0.8634, 4.797), (-0.3328, -1.107, 4.683), (-0.3157, -1.144, 8.583), (-0.2393, -0.9376, 8.47), (-0.1688, -0.7469, 8.286), (-0.107, -0.5799, 8.039), (-0.05632, -0.4427, 7.738), (-0.01866, -0.3408, 7.394), (0.004539, -0.2781, 7.021), (0.01237, -0.2569, 6.633), (0.004539, -0.2781, 6.245), (-0.01866, -0.3408, 5.872), (-0.05632, -0.4427, 5.529), (-0.107, -0.5799, 5.227), (-0.1688, -0.7469, 4.98), (-0.2393, -0.9376, 4.797), (-0.3157, -1.144, 4.683), (-0.5388, 0.5923, 7.373), (-0.3017, -1.191, 8.583), (-0.2118, -1.028, 8.47), (-0.129, -0.8782, 8.286), (-0.05632, -0.7469, 8.039), (0.003284, -0.6392, 7.738), (0.04758, -0.5592, 7.394), (0.07485, -0.5099, 7.021), (0.08406, -0.4932, 6.633), (0.07485, -0.5099, 6.245), (0.04758, -0.5592, 5.872), (0.003284, -0.6392, 5.529), (-0.05632, -0.7469, 5.227), (-0.129, -0.8782, 4.98), (-0.2118, -1.028, 4.797), (-0.3017, -1.191, 4.683), (-0.6768, 0.4791, 7.373), (-0.2913, -1.243, 8.583), (-0.1914, -1.131, 8.47), (-0.09936, -1.028, 8.286), (-0.01866, -0.9376, 8.039), (0.04758, -0.8634, 7.738), (0.09679, -0.8082, 7.394), (0.1271, -0.7743, 7.021), (0.1373, -0.7628, 6.633), (0.1271, -0.7743, 6.245), (0.09679, -0.8082, 5.872), (0.04758, -0.8634, 5.529), (-0.01866, -0.9376, 5.227), (-0.09936, -1.028, 4.98), (-0.1914, -1.131, 4.797), (-0.2913, -1.243, 4.683), (-0.804, 0.2952, 7.373), (-0.2849, -1.3, 8.583), (-0.1789, -1.243, 8.47), (-0.08114, -1.191, 8.286), (0.004539, -1.144, 8.039), (0.07485, -1.107, 7.738), (0.1271, -1.078, 7.394), (0.1593, -1.061, 7.021), (0.1701, -1.055, 6.633), (0.1593, -1.061, 6.245), (0.1271, -1.078, 5.872), (0.07485, -1.107, 5.529), (0.004539, -1.144, 5.227), (-0.08114, -1.191, 4.98), (-0.1789, -1.243, 4.797), (-0.2849, -1.3, 4.683), (-0.9155, 0.04767, 7.373), (-0.2828, -1.36, 8.583), (-0.1746, -1.36, 8.47), (-0.07498, -1.36, 8.286), (0.01237, -1.36, 8.039), (0.08406, -1.36, 7.738), (0.1373, -1.36, 7.394), (0.1701, -1.36, 7.021), (0.1812, -1.36, 6.633), (0.1701, -1.36, 6.245), (0.1373, -1.36, 5.872), (0.08406, -1.36, 5.529), (0.01237, -1.36, 5.227), (-0.07498, -1.36, 4.98), (-0.1746, -1.36, 4.797), (-0.2828, -1.36, 4.683), (-1.007, -0.2539, 7.373), (-0.2849, -1.419, 8.583), (-0.1789, -1.476, 8.47), (-0.08114, -1.529, 8.286), (0.004539, -1.575, 8.039), (0.07485, -1.612, 7.738), (0.1271, -1.641, 7.394), (0.1593, -1.658, 7.021), (0.1701, -1.664, 6.633), (0.1593, -1.658, 6.245), (0.1271, -1.641, 5.872), (0.07485, -1.612, 5.529), (0.004539, -1.575, 5.227), (-0.08114, -1.529, 4.98), (-0.1789, -1.476, 4.797), (-0.2849, -1.419, 4.683), (-1.075, -0.5979, 7.373), (-0.2913, -1.476, 8.583), (-0.1914, -1.588, 8.47), (-0.09936, -1.691, 8.286), (-0.01866, -1.781, 8.039), (0.04758, -1.856, 7.738), (0.09679, -1.911, 7.394), (0.1271, -1.945, 7.021), (0.1373, -1.956, 6.633), (0.1271, -1.945, 6.245), (0.09679, -1.911, 5.872), (0.04758, -1.856, 5.529), (-0.01866, -1.781, 5.227), (-0.09936, -1.691, 4.98), (-0.1914, -1.588, 4.797), (-0.2913, -1.476, 4.683), (-1.117, -0.9713, 7.373), (-0.3017, -1.529, 8.583), (-0.2118, -1.691, 8.47), (-0.129, -1.841, 8.286), (-0.05632, -1.972, 8.039), (0.003284, -2.08, 7.738), (0.04758, -2.16, 7.394), (0.07485, -2.209, 7.021), (0.08406, -2.226, 6.633), (0.07485, -2.209, 6.245), (0.04758, -2.16, 5.872), (0.003284, -2.08, 5.529), (-0.05632, -1.972, 5.227), (-0.129, -1.841, 4.98), (-0.2118, -1.691, 4.797), (-0.3017, -1.529, 4.683), (-1.131, -1.36, 7.373), (-0.3157, -1.575, 8.583), (-0.2393, -1.781, 8.47), (-0.1688, -1.972, 8.286), (-0.107, -2.139, 8.039), (-0.05632, -2.276, 7.738), (-0.01866, -2.378, 7.394), (0.004539, -2.441, 7.021), (0.01237, -2.462, 6.633), (0.004539, -2.441, 6.245), (-0.01866, -2.378, 5.872), (-0.05632, -2.276, 5.529), (-0.107, -2.139, 5.227), (-0.1688, -1.972, 4.98), (-0.2393, -1.781, 4.797), (-0.3157, -1.575, 4.683), (-1.117, -1.748, 7.373), (-0.3328, -1.612, 8.583), (-0.2727, -1.856, 8.47), (-0.2173, -2.08, 8.286), (-0.1688, -2.276, 8.039), (-0.129, -2.438, 7.738), (-0.09936, -2.557, 7.394), (-0.08114, -2.631, 7.021), (-0.07498, -2.656, 6.633), (-0.08114, -2.631, 6.245), (-0.09936, -2.557, 5.872), (-0.129, -2.438, 5.529), (-0.1688, -2.276, 5.227), (-0.2173, -2.08, 4.98), (-0.2727, -1.856, 4.797), (-0.3328, -1.612, 4.683), (-0.3952, -1.36, 4.645), (-1.075, -2.121, 7.373), (-0.3522, -1.641, 8.583), (-0.3108, -1.911, 8.47), (-0.2727, -2.16, 8.286), (-0.2393, -2.378, 8.039), (-0.2118, -2.557, 7.738), (-0.1914, -2.69, 7.394), (-0.1789, -2.772, 7.021), (-0.1746, -2.8, 6.633), (-0.1789, -2.772, 6.245), (-0.1914, -2.69, 5.872), (-0.2118, -2.557, 5.529), (-0.2393, -2.378, 5.227), (-0.2727, -2.16, 4.98), (-0.3108, -1.911, 4.797), (-0.3522, -1.641, 4.683), (-1.007, -2.465, 7.373), (-0.3733, -1.658, 8.583), (-0.3522, -1.945, 8.47), (-0.3328, -2.209, 8.286), (-0.3157, -2.441, 8.039), (-0.3017, -2.631, 7.738), (-0.2913, -2.772, 7.394), (-0.2849, -2.859, 7.021), (-0.2828, -2.889, 6.633), (-0.2849, -2.859, 6.245), (-0.2913, -2.772, 5.872), (-0.3017, -2.631, 5.529), (-0.3157, -2.441, 5.227), (-0.3328, -2.209, 4.98), (-0.3522, -1.945, 4.797), (-0.3733, -1.658, 4.683), (-0.9155, -2.767, 7.373), (-0.3952, -1.664, 8.583), (-0.3952, -1.956, 8.47), (-0.3952, -2.226, 8.286), (-0.3952, -2.462, 8.039), (-0.3952, -2.656, 7.738), (-0.3952, -2.8, 7.394), (-0.3952, -2.889, 7.021), (-0.3952, -2.919, 6.633), (-0.3952, -2.889, 6.245), (-0.3952, -2.8, 5.872), (-0.3952, -2.656, 5.529), (-0.3952, -2.462, 5.227), (-0.3952, -2.226, 4.98), (-0.3952, -1.956, 4.797), (-0.3952, -1.664, 4.683), (-0.804, -3.014, 7.373), (-0.4172, -1.658, 8.583), (-0.4383, -1.945, 8.47), (-0.4577, -2.209, 8.286), (-0.4748, -2.441, 8.039), (-0.4887, -2.631, 7.738), (-0.4991, -2.772, 7.394), (-0.5055, -2.859, 7.021), (-0.5077, -2.889, 6.633), (-0.5055, -2.859, 6.245), (-0.4991, -2.772, 5.872), (-0.4887, -2.631, 5.529), (-0.4748, -2.441, 5.227), (-0.4577, -2.209, 4.98), (-0.4383, -1.945, 4.797), (-0.4172, -1.658, 4.683), (-0.6768, -3.198, 7.373), (-0.4383, -1.641, 8.583), (-0.4797, -1.911, 8.47), (-0.5178, -2.16, 8.286), (-0.5512, -2.378, 8.039), (-0.5787, -2.557, 7.738), (-0.599, -2.69, 7.394), (-0.6116, -2.772, 7.021), (-0.6158, -2.8, 6.633), (-0.6116, -2.772, 6.245), (-0.599, -2.69, 5.872), (-0.5787, -2.557, 5.529), (-0.5512, -2.378, 5.227), (-0.5178, -2.16, 4.98), (-0.4797, -1.911, 4.797), (-0.4383, -1.641, 4.683), (-0.5388, -3.311, 7.373), (-0.4577, -1.612, 8.583), (-0.5178, -1.856, 8.47), (-0.5732, -2.08, 8.286), (-0.6217, -2.276, 8.039), (-0.6615, -2.438, 7.738), (-0.6911, -2.557, 7.394), (-0.7093, -2.631, 7.021), (-0.7155, -2.656, 6.633), (-0.7093, -2.631, 6.245), (-0.6911, -2.557, 5.872), (-0.6615, -2.438, 5.529), (-0.6217, -2.276, 5.227), (-0.5732, -2.08, 4.98), (-0.5178, -1.856, 4.797), (-0.4577, -1.612, 4.683), (-0.3952, -1.36, 8.621), (-0.4748, -1.575, 8.583), (-0.5512, -1.781, 8.47), (-0.6217, -1.972, 8.286), (-0.6835, -2.139, 8.039), (-0.7342, -2.276, 7.738), (-0.7718, -2.378, 7.394), (-0.795, -2.441, 7.021), (-0.8029, -2.462, 6.633), (-0.795, -2.441, 6.245), (-0.7718, -2.378, 5.872), (-0.7342, -2.276, 5.529), (-0.6835, -2.139, 5.227), (-0.6217, -1.972, 4.98), (-0.5512, -1.781, 4.797), (-0.4748, -1.575, 4.683), (-0.3952, -3.35, 7.373), (-0.4887, -1.529, 8.583), (-0.5787, -1.691, 8.47), (-0.6615, -1.841, 8.286), (-0.7342, -1.972, 8.039), (-0.7938, -2.08, 7.738), (-0.8381, -2.16, 7.394), (-0.8653, -2.209, 7.021), (-0.8745, -2.226, 6.633), (-0.8653, -2.209, 6.245), (-0.8381, -2.16, 5.872), (-0.7938, -2.08, 5.529), (-0.7342, -1.972, 5.227), (-0.6615, -1.841, 4.98), (-0.5787, -1.691, 4.797), (-0.4887, -1.529, 4.683), (-0.2517, -3.311, 7.373), (-0.4991, -1.476, 8.583), (-0.599, -1.588, 8.47), (-0.6911, -1.691, 8.286), (-0.7718, -1.781, 8.039), (-0.8381, -1.856, 7.738), (-0.8873, -1.911, 7.394), (-0.9176, -1.945, 7.021), (-0.9278, -1.956, 6.633), (-0.9176, -1.945, 6.245), (-0.8873, -1.911, 5.872), (-0.8381, -1.856, 5.529), (-0.7718, -1.781, 5.227), (-0.6911, -1.691, 4.98), (-0.599, -1.588, 4.797), (-0.4991, -1.476, 4.683), (-0.1137, -3.198, 7.373), (-0.5055, -1.419, 8.583), (-0.6116, -1.476, 8.47), (-0.7093, -1.529, 8.286), (-0.795, -1.575, 8.039), (-0.8653, -1.612, 7.738), (-0.9176, -1.641, 7.394), (-0.9498, -1.658, 7.021), (-0.9606, -1.664, 6.633), (-0.9498, -1.658, 6.245), (-0.9176, -1.641, 5.872), (-0.8653, -1.612, 5.529), (-0.795, -1.575, 5.227), (-0.7093, -1.529, 4.98), (-0.6116, -1.476, 4.797), (-0.5055, -1.419, 4.683), (0.01349, -3.014, 7.373), (-0.5077, -1.36, 8.583), (-0.6158, -1.36, 8.47), (-0.7155, -1.36, 8.286), (-0.8029, -1.36, 8.039), (-0.8745, -1.36, 7.738), (-0.9278, -1.36, 7.394), (-0.9606, -1.36, 7.021), (-0.9717, -1.36, 6.633), (-0.9606, -1.36, 6.245), (-0.9278, -1.36, 5.872), (-0.8745, -1.36, 5.529), (-0.8029, -1.36, 5.227), (-0.7155, -1.36, 4.98), (-0.6158, -1.36, 4.797), (-0.5077, -1.36, 4.683), (0.125, -2.767, 7.373), (-0.5055, -1.3, 8.583), (-0.6116, -1.243, 8.47), (-0.7093, -1.191, 8.286), (-0.795, -1.144, 8.039), (-0.8653, -1.107, 7.738), (-0.9176, -1.078, 7.394), (-0.9498, -1.061, 7.021), (-0.9606, -1.055, 6.633), (-0.9498, -1.061, 6.245), (-0.9176, -1.078, 5.872), (-0.8653, -1.107, 5.529), (-0.795, -1.144, 5.227), (-0.7093, -1.191, 4.98), (-0.6116, -1.243, 4.797), (-0.5055, -1.3, 4.683), (0.2165, -2.465, 7.373), (-0.4991, -1.243, 8.583), (-0.599, -1.131, 8.47), (-0.6911, -1.028, 8.286), (-0.7718, -0.9376, 8.039), (-0.8381, -0.8634, 7.738), (-0.8873, -0.8082, 7.394), (-0.9176, -0.7743, 7.021), (-0.9278, -0.7628, 6.633), (-0.9176, -0.7743, 6.245), (-0.8873, -0.8082, 5.872), (-0.8381, -0.8634, 5.529), (-0.7718, -0.9376, 5.227), (-0.6911, -1.028, 4.98), (-0.599, -1.131, 4.797), (-0.4991, -1.243, 4.683), (0.2845, -2.121, 7.373), (-0.3952, -1.36, 15.17), (-0.4887, -1.191, 8.583), (-0.5787, -1.028, 8.47), (-0.6615, -0.8782, 8.286), (-0.7342, -0.7469, 8.039), (-0.7938, -0.6392, 7.738), (-0.8381, -0.5592, 7.394), (-0.8653, -0.5099, 7.021), (-0.8745, -0.4932, 6.633), (-0.8653, -0.5099, 6.245), (-0.8381, -0.5592, 5.872), (-0.7938, -0.6392, 5.529), (-0.7342, -0.7469, 5.227), (-0.6615, -0.8782, 4.98), (-0.5787, -1.028, 4.797), (-0.4887, -1.191, 4.683), (0.3263, -1.748, 7.373), (-0.4748, -1.144, 8.583), (-0.5512, -0.9376, 8.47), (-0.6217, -0.7469, 8.286), (-0.6835, -0.5799, 8.039), (-0.7342, -0.4427, 7.738), (-0.7718, -0.3408, 7.394), (-0.795, -0.2781, 7.021), (-0.8029, -0.2569, 6.633), (-0.795, -0.2781, 6.245), (-0.7718, -0.3408, 5.872), (-0.7342, -0.4427, 5.529), (-0.6835, -0.5799, 5.227), (-0.6217, -0.7469, 4.98), (-0.5512, -0.9376, 4.797), (-0.4748, -1.144, 4.683), (0.3405, -1.36, 7.373), (-0.4577, -1.107, 8.583), (-0.5178, -0.8634, 8.47), (-0.5732, -0.6392, 8.286), (-0.6217, -0.4427, 8.039), (-0.6615, -0.2815, 7.738), (-0.6911, -0.1617, 7.394), (-0.7093, -0.08791, 7.021), (-0.7155, -0.063, 6.633), (-0.7093, -0.08791, 6.245), (-0.6911, -0.1617, 5.872), (-0.6615, -0.2815, 5.529), (-0.6217, -0.4427, 5.227), (-0.5732, -0.6392, 4.98), (-0.5178, -0.8634, 4.797), (-0.4577, -1.107, 4.683), (0.3263, -0.9713, 7.373), (-0.4383, -1.078, 8.583), (-0.4797, -0.8082, 8.47), (-0.5178, -0.5592, 8.286), (-0.5512, -0.3408, 8.039), (-0.5787, -0.1617, 7.738), (-0.599, -0.02856, 7.394), (-0.6116, 0.05342, 7.021), (-0.6158, 0.0811, 6.633), (-0.6116, 0.05342, 6.245), (-0.599, -0.02856, 5.872), (-0.5787, -0.1617, 5.529), (-0.5512, -0.3408, 5.227), (-0.5178, -0.5592, 4.98), (-0.4797, -0.8082, 4.797), (-0.4383, -1.078, 4.683), (0.2845, -0.5979, 7.373), (-0.4172, -1.061, 8.583), (-0.4383, -0.7743, 8.47), (-0.4577, -0.5099, 8.286), (-0.4748, -0.2781, 8.039), (-0.4887, -0.08791, 7.738), (-0.4991, 0.05342, 7.394), (-0.5055, 0.1404, 7.021), (-0.5077, 0.1698, 6.633), (-0.5055, 0.1404, 6.245), (-0.4991, 0.05342, 5.872), (-0.4887, -0.08791, 5.529), (-0.4748, -0.2781, 5.227), (-0.4577, -0.5099, 4.98), (-0.4383, -0.7743, 4.797), (-0.4172, -1.061, 4.683), (0.2165, -0.2539, 7.373), (0.125, 0.04767, 7.373), (0.01349, 0.2952, 7.373), (-0.1137, 0.4791, 7.373), (-0.2517, 0.5923, 7.373), (-0.3952, 0.6305, 7.373), (-0.3952, 0.0811, 5.872), (-0.3952, -0.063, 5.529), (-0.3952, -0.2569, 5.227), (-0.3952, -0.7628, 4.797), (-0.3952, -1.055, 4.683)], [], [(8, 7, 17, 18), (1, 0, 10, 11), (477, 8, 18, 19), (2, 1, 11, 12), (478, 477, 19, 20), (3, 2, 12, 13), (479, 478, 20, 21), (4, 3, 13, 14), (9, 479, 21, 22), (5, 4, 14, 15), (480, 9, 22, 23), (6, 5, 15, 16), (481, 480, 23, 24), (7, 6, 16, 17), (0, 296, 10), (205, 481, 24), (17, 16, 31, 32), (10, 296, 25), (205, 24, 39), (18, 17, 32, 33), (11, 10, 25, 26), (19, 18, 33, 34), (12, 11, 26, 27), (20, 19, 34, 35), (13, 12, 27, 28), (21, 20, 35, 36), (14, 13, 28, 29), (22, 21, 36, 37), (15, 14, 29, 30), (23, 22, 37, 38), (16, 15, 30, 31), (24, 23, 38, 39), (36, 35, 50, 51), (29, 28, 43, 44), (37, 36, 51, 52), (30, 29, 44, 45), (38, 37, 52, 53), (31, 30, 45, 46), (39, 38, 53, 54), (32, 31, 46, 47), (25, 296, 40), (205, 39, 54), (33, 32, 47, 48), (26, 25, 40, 41), (34, 33, 48, 49), (27, 26, 41, 42), (35, 34, 49, 50), (28, 27, 42, 43), (40, 296, 55), (205, 54, 69), (48, 47, 62, 63), (41, 40, 55, 56), (49, 48, 63, 64), (42, 41, 56, 57), (50, 49, 64, 65), (43, 42, 57, 58), (51, 50, 65, 66), (44, 43, 58, 59), (52, 51, 66, 67), (45, 44, 59, 60), (53, 52, 67, 68), (46, 45, 60, 61), (54, 53, 68, 69), (47, 46, 61, 62), (59, 58, 73, 74), (67, 66, 81, 82), (60, 59, 74, 75), (68, 67, 82, 83), (61, 60, 75, 76), (69, 68, 83, 84), (62, 61, 76, 77), (55, 296, 70), (205, 69, 84), (63, 62, 77, 78), (56, 55, 70, 71), (64, 63, 78, 79), (57, 56, 71, 72), (65, 64, 79, 80), (58, 57, 72, 73), (66, 65, 80, 81), (78, 77, 92, 93), (71, 70, 85, 86), (79, 78, 93, 94), (72, 71, 86, 87), (80, 79, 94, 95), (73, 72, 87, 88), (81, 80, 95, 96), (74, 73, 88, 89), (82, 81, 96, 97), (75, 74, 89, 90), (83, 82, 97, 98), (76, 75, 90, 91), (84, 83, 98, 99), (77, 76, 91, 92), (70, 296, 85), (205, 84, 99), (97, 96, 111, 112), (90, 89, 104, 105), (98, 97, 112, 113), (91, 90, 105, 106), (99, 98, 113, 114), (92, 91, 106, 107), (85, 296, 100), (205, 99, 114), (93, 92, 107, 108), (86, 85, 100, 101), (94, 93, 108, 109), (87, 86, 101, 102), (95, 94, 109, 110), (88, 87, 102, 103), (96, 95, 110, 111), (89, 88, 103, 104), (109, 108, 123, 124), (102, 101, 116, 117), (110, 109, 124, 125), (103, 102, 117, 118), (111, 110, 125, 126), (104, 103, 118, 119), (112, 111, 126, 127), (105, 104, 119, 120), (113, 112, 127, 128), (106, 105, 120, 121), (114, 113, 128, 129), (107, 106, 121, 122), (100, 296, 115), (205, 114, 129), (108, 107, 122, 123), (101, 100, 115, 116), (128, 127, 142, 143), (121, 120, 135, 136), (129, 128, 143, 144), (122, 121, 136, 137), (115, 296, 130), (205, 129, 144), (123, 122, 137, 138), (116, 115, 130, 131), (124, 123, 138, 139), (117, 116, 131, 132), (125, 124, 139, 140), (118, 117, 132, 133), (126, 125, 140, 141), (119, 118, 133, 134), (127, 126, 141, 142), (120, 119, 134, 135), (132, 131, 146, 147), (140, 139, 154, 155), (133, 132, 147, 148), (141, 140, 155, 156), (134, 133, 148, 149), (142, 141, 156, 157), (135, 134, 149, 150), (143, 142, 157, 158), (136, 135, 150, 151), (144, 143, 158, 159), (137, 136, 151, 152), (130, 296, 145), (205, 144, 159), (138, 137, 152, 153), (131, 130, 145, 146), (139, 138, 153, 154), (151, 150, 165, 166), (159, 158, 173, 174), (152, 151, 166, 167), (145, 296, 160), (205, 159, 174), (153, 152, 167, 168), (146, 145, 160, 161), (154, 153, 168, 169), (147, 146, 161, 162), (155, 154, 169, 170), (148, 147, 162, 163), (156, 155, 170, 171), (149, 148, 163, 164), (157, 156, 171, 172), (150, 149, 164, 165), (158, 157, 172, 173), (170, 169, 184, 185), (163, 162, 177, 178), (171, 170, 185, 186), (164, 163, 178, 179), (172, 171, 186, 187), (165, 164, 179, 180), (173, 172, 187, 188), (166, 165, 180, 181), (174, 173, 188, 189), (167, 166, 181, 182), (160, 296, 175), (205, 174, 189), (168, 167, 182, 183), (161, 160, 175, 176), (169, 168, 183, 184), (162, 161, 176, 177), (189, 188, 203, 204), (182, 181, 196, 197), (175, 296, 190), (205, 189, 204), (183, 182, 197, 198), (176, 175, 190, 191), (184, 183, 198, 199), (177, 176, 191, 192), (185, 184, 199, 200), (178, 177, 192, 193), (186, 185, 200, 201), (179, 178, 193, 194), (187, 186, 201, 202), (180, 179, 194, 195), (188, 187, 202, 203), (181, 180, 195, 196), (193, 192, 208, 209), (201, 200, 216, 217), (194, 193, 209, 210), (202, 201, 217, 218), (195, 194, 210, 211), (203, 202, 218, 219), (196, 195, 211, 212), (204, 203, 219, 220), (197, 196, 212, 213), (190, 296, 206), (205, 204, 220), (198, 197, 213, 214), (191, 190, 206, 207), (199, 198, 214, 215), (192, 191, 207, 208), (200, 199, 215, 216), (213, 212, 227, 228), (206, 296, 221), (205, 220, 235), (214, 213, 228, 229), (207, 206, 221, 222), (215, 214, 229, 230), (208, 207, 222, 223), (216, 215, 230, 231), (209, 208, 223, 224), (217, 216, 231, 232), (210, 209, 224, 225), (218, 217, 232, 233), (211, 210, 225, 226), (219, 218, 233, 234), (212, 211, 226, 227), (220, 219, 234, 235), (232, 231, 246, 247), (225, 224, 239, 240), (233, 232, 247, 248), (226, 225, 240, 241), (234, 233, 248, 249), (227, 226, 241, 242), (235, 234, 249, 250), (228, 227, 242, 243), (221, 296, 236), (205, 235, 250), (229, 228, 243, 244), (222, 221, 236, 237), (230, 229, 244, 245), (223, 222, 237, 238), (231, 230, 245, 246), (224, 223, 238, 239), (205, 250, 265), (244, 243, 258, 259), (237, 236, 251, 252), (245, 244, 259, 260), (238, 237, 252, 253), (246, 245, 260, 261), (239, 238, 253, 254), (247, 246, 261, 262), (240, 239, 254, 255), (248, 247, 262, 263), (241, 240, 255, 256), (249, 248, 263, 264), (242, 241, 256, 257), (250, 249, 264, 265), (243, 242, 257, 258), (236, 296, 251), (263, 262, 277, 278), (256, 255, 270, 271), (264, 263, 278, 279), (257, 256, 271, 272), (265, 264, 279, 280), (258, 257, 272, 273), (251, 296, 266), (205, 265, 280), (259, 258, 273, 274), (252, 251, 266, 267), (260, 259, 274, 275), (253, 252, 267, 268), (261, 260, 275, 276), (254, 253, 268, 269), (262, 261, 276, 277), (255, 254, 269, 270), (267, 266, 281, 282), (275, 274, 289, 290), (268, 267, 282, 283), (276, 275, 290, 291), (269, 268, 283, 284), (277, 276, 291, 292), (270, 269, 284, 285), (278, 277, 292, 293), (271, 270, 285, 286), (279, 278, 293, 294), (272, 271, 286, 287), (280, 279, 294, 295), (273, 272, 287, 288), (266, 296, 281), (205, 280, 295), (274, 273, 288, 289), (286, 285, 301, 302), (294, 293, 309, 310), (287, 286, 302, 303), (295, 294, 310, 311), (288, 287, 303, 304), (281, 296, 297), (205, 295, 311), (289, 288, 304, 305), (282, 281, 297, 298), (290, 289, 305, 306), (283, 282, 298, 299), (291, 290, 306, 307), (284, 283, 299, 300), (292, 291, 307, 308), (285, 284, 300, 301), (293, 292, 308, 309), (306, 305, 320, 321), (299, 298, 313, 314), (307, 306, 321, 322), (300, 299, 314, 315), (308, 307, 322, 323), (301, 300, 315, 316), (309, 308, 323, 324), (302, 301, 316, 317), (310, 309, 324, 325), (303, 302, 317, 318), (311, 310, 325, 326), (304, 303, 318, 319), (297, 296, 312), (205, 311, 326), (305, 304, 319, 320), (298, 297, 312, 313), (325, 324, 339, 340), (318, 317, 332, 333), (326, 325, 340, 341), (319, 318, 333, 334), (312, 296, 327), (205, 326, 341), (320, 319, 334, 335), (313, 312, 327, 328), (321, 320, 335, 336), (314, 313, 328, 329), (322, 321, 336, 337), (315, 314, 329, 330), (323, 322, 337, 338), (316, 315, 330, 331), (324, 323, 338, 339), (317, 316, 331, 332), (329, 328, 343, 344), (337, 336, 351, 352), (330, 329, 344, 345), (338, 337, 352, 353), (331, 330, 345, 346), (339, 338, 353, 354), (332, 331, 346, 347), (340, 339, 354, 355), (333, 332, 347, 348), (341, 340, 355, 356), (334, 333, 348, 349), (327, 296, 342), (205, 341, 356), (335, 334, 349, 350), (328, 327, 342, 343), (336, 335, 350, 351), (348, 347, 362, 363), (356, 355, 370, 371), (349, 348, 363, 364), (342, 296, 357), (205, 356, 371), (350, 349, 364, 365), (343, 342, 357, 358), (351, 350, 365, 366), (344, 343, 358, 359), (352, 351, 366, 367), (345, 344, 359, 360), (353, 352, 367, 368), (346, 345, 360, 361), (354, 353, 368, 369), (347, 346, 361, 362), (355, 354, 369, 370), (367, 366, 381, 382), (360, 359, 374, 375), (368, 367, 382, 383), (361, 360, 375, 376), (369, 368, 383, 384), (362, 361, 376, 377), (370, 369, 384, 385), (363, 362, 377, 378), (371, 370, 385, 386), (364, 363, 378, 379), (357, 296, 372), (205, 371, 386), (365, 364, 379, 380), (358, 357, 372, 373), (366, 365, 380, 381), (359, 358, 373, 374), (386, 385, 400, 401), (379, 378, 393, 394), (372, 296, 387), (205, 386, 401), (380, 379, 394, 395), (373, 372, 387, 388), (381, 380, 395, 396), (374, 373, 388, 389), (382, 381, 396, 397), (375, 374, 389, 390), (383, 382, 397, 398), (376, 375, 390, 391), (384, 383, 398, 399), (377, 376, 391, 392), (385, 384, 399, 400), (378, 377, 392, 393), (398, 397, 412, 413), (391, 390, 405, 406), (399, 398, 413, 414), (392, 391, 406, 407), (400, 399, 414, 415), (393, 392, 407, 408), (401, 400, 415, 416), (394, 393, 408, 409), (387, 296, 402), (205, 401, 416), (395, 394, 409, 410), (388, 387, 402, 403), (396, 395, 410, 411), (389, 388, 403, 404), (397, 396, 411, 412), (390, 389, 404, 405), (402, 296, 417), (205, 416, 431), (410, 409, 424, 425), (403, 402, 417, 418), (411, 410, 425, 426), (404, 403, 418, 419), (412, 411, 426, 427), (405, 404, 419, 420), (413, 412, 427, 428), (406, 405, 420, 421), (414, 413, 428, 429), (407, 406, 421, 422), (415, 414, 429, 430), (408, 407, 422, 423), (416, 415, 430, 431), (409, 408, 423, 424), (421, 420, 435, 436), (429, 428, 443, 444), (422, 421, 436, 437), (430, 429, 444, 445), (423, 422, 437, 438), (431, 430, 445, 446), (424, 423, 438, 439), (417, 296, 432), (205, 431, 446), (425, 424, 439, 440), (418, 417, 432, 433), (426, 425, 440, 441), (419, 418, 433, 434), (427, 426, 441, 442), (420, 419, 434, 435), (428, 427, 442, 443), (440, 439, 454, 455), (433, 432, 447, 448), (441, 440, 455, 456), (434, 433, 448, 449), (442, 441, 456, 457), (435, 434, 449, 450), (443, 442, 457, 458), (436, 435, 450, 451), (444, 443, 458, 459), (437, 436, 451, 452), (445, 444, 459, 460), (438, 437, 452, 453), (446, 445, 460, 461), (439, 438, 453, 454), (432, 296, 447), (205, 446, 461), (459, 458, 473, 474), (452, 451, 466, 467), (460, 459, 474, 475), (453, 452, 467, 468), (461, 460, 475, 476), (454, 453, 468, 469), (447, 296, 462), (205, 461, 476), (455, 454, 469, 470), (448, 447, 462, 463), (456, 455, 470, 471), (449, 448, 463, 464), (457, 456, 471, 472), (450, 449, 464, 465), (458, 457, 472, 473), (451, 450, 465, 466), (463, 462, 0, 1), (471, 470, 8, 477), (464, 463, 1, 2), (472, 471, 477, 478), (465, 464, 2, 3), (473, 472, 478, 479), (466, 465, 3, 4), (474, 473, 479, 9), (467, 466, 4, 5), (475, 474, 9, 480), (468, 467, 5, 6), (476, 475, 480, 481), (469, 468, 6, 7), (462, 296, 0), (205, 476, 481), (470, 469, 7, 8), (490, 489, 499, 500), (483, 482, 492, 493), (959, 490, 500, 501), (484, 483, 493, 494), (960, 959, 501, 502), (485, 484, 494, 495), (961, 960, 502, 503), (486, 485, 495, 496), (491, 961, 503, 504), (487, 486, 496, 497), (962, 491, 504, 505), (488, 487, 497, 498), (963, 962, 505, 506), (489, 488, 498, 499), (482, 778, 492), (687, 963, 506), (499, 498, 513, 514), (492, 778, 507), (687, 506, 521), (500, 499, 514, 515), (493, 492, 507, 508), (501, 500, 515, 516), (494, 493, 508, 509), (502, 501, 516, 517), (495, 494, 509, 510), (503, 502, 517, 518), (496, 495, 510, 511), (504, 503, 518, 519), (497, 496, 511, 512), (505, 504, 519, 520), (498, 497, 512, 513), (506, 505, 520, 521), (518, 517, 532, 533), (511, 510, 525, 526), (519, 518, 533, 534), (512, 511, 526, 527), (520, 519, 534, 535), (513, 512, 527, 528), (521, 520, 535, 536), (514, 513, 528, 529), (507, 778, 522), (687, 521, 536), (515, 514, 529, 530), (508, 507, 522, 523), (516, 515, 530, 531), (509, 508, 523, 524), (517, 516, 531, 532), (510, 509, 524, 525), (522, 778, 537), (687, 536, 551), (530, 529, 544, 545), (523, 522, 537, 538), (531, 530, 545, 546), (524, 523, 538, 539), (532, 531, 546, 547), (525, 524, 539, 540), (533, 532, 547, 548), (526, 525, 540, 541), (534, 533, 548, 549), (527, 526, 541, 542), (535, 534, 549, 550), (528, 527, 542, 543), (536, 535, 550, 551), (529, 528, 543, 544), (541, 540, 555, 556), (549, 548, 563, 564), (542, 541, 556, 557), (550, 549, 564, 565), (543, 542, 557, 558), (551, 550, 565, 566), (544, 543, 558, 559), (537, 778, 552), (687, 551, 566), (545, 544, 559, 560), (538, 537, 552, 553), (546, 545, 560, 561), (539, 538, 553, 554), (547, 546, 561, 562), (540, 539, 554, 555), (548, 547, 562, 563), (560, 559, 574, 575), (553, 552, 567, 568), (561, 560, 575, 576), (554, 553, 568, 569), (562, 561, 576, 577), (555, 554, 569, 570), (563, 562, 577, 578), (556, 555, 570, 571), (564, 563, 578, 579), (557, 556, 571, 572), (565, 564, 579, 580), (558, 557, 572, 573), (566, 565, 580, 581), (559, 558, 573, 574), (552, 778, 567), (687, 566, 581), (579, 578, 593, 594), (572, 571, 586, 587), (580, 579, 594, 595), (573, 572, 587, 588), (581, 580, 595, 596), (574, 573, 588, 589), (567, 778, 582), (687, 581, 596), (575, 574, 589, 590), (568, 567, 582, 583), (576, 575, 590, 591), (569, 568, 583, 584), (577, 576, 591, 592), (570, 569, 584, 585), (578, 577, 592, 593), (571, 570, 585, 586), (591, 590, 605, 606), (584, 583, 598, 599), (592, 591, 606, 607), (585, 584, 599, 600), (593, 592, 607, 608), (586, 585, 600, 601), (594, 593, 608, 609), (587, 586, 601, 602), (595, 594, 609, 610), (588, 587, 602, 603), (596, 595, 610, 611), (589, 588, 603, 604), (582, 778, 597), (687, 596, 611), (590, 589, 604, 605), (583, 582, 597, 598), (610, 609, 624, 625), (603, 602, 617, 618), (611, 610, 625, 626), (604, 603, 618, 619), (597, 778, 612), (687, 611, 626), (605, 604, 619, 620), (598, 597, 612, 613), (606, 605, 620, 621), (599, 598, 613, 614), (607, 606, 621, 622), (600, 599, 614, 615), (608, 607, 622, 623), (601, 600, 615, 616), (609, 608, 623, 624), (602, 601, 616, 617), (614, 613, 628, 629), (622, 621, 636, 637), (615, 614, 629, 630), (623, 622, 637, 638), (616, 615, 630, 631), (624, 623, 638, 639), (617, 616, 631, 632), (625, 624, 639, 640), (618, 617, 632, 633), (626, 625, 640, 641), (619, 618, 633, 634), (612, 778, 627), (687, 626, 641), (620, 619, 634, 635), (613, 612, 627, 628), (621, 620, 635, 636), (633, 632, 647, 648), (641, 640, 655, 656), (634, 633, 648, 649), (627, 778, 642), (687, 641, 656), (635, 634, 649, 650), (628, 627, 642, 643), (636, 635, 650, 651), (629, 628, 643, 644), (637, 636, 651, 652), (630, 629, 644, 645), (638, 637, 652, 653), (631, 630, 645, 646), (639, 638, 653, 654), (632, 631, 646, 647), (640, 639, 654, 655), (652, 651, 666, 667), (645, 644, 659, 660), (653, 652, 667, 668), (646, 645, 660, 661), (654, 653, 668, 669), (647, 646, 661, 662), (655, 654, 669, 670), (648, 647, 662, 663), (656, 655, 670, 671), (649, 648, 663, 664), (642, 778, 657), (687, 656, 671), (650, 649, 664, 665), (643, 642, 657, 658), (651, 650, 665, 666), (644, 643, 658, 659), (671, 670, 685, 686), (664, 663, 678, 679), (657, 778, 672), (687, 671, 686), (665, 664, 679, 680), (658, 657, 672, 673), (666, 665, 680, 681), (659, 658, 673, 674), (667, 666, 681, 682), (660, 659, 674, 675), (668, 667, 682, 683), (661, 660, 675, 676), (669, 668, 683, 684), (662, 661, 676, 677), (670, 669, 684, 685), (663, 662, 677, 678), (675, 674, 690, 691), (683, 682, 698, 699), (676, 675, 691, 692), (684, 683, 699, 700), (677, 676, 692, 693), (685, 684, 700, 701), (678, 677, 693, 694), (686, 685, 701, 702), (679, 678, 694, 695), (672, 778, 688), (687, 686, 702), (680, 679, 695, 696), (673, 672, 688, 689), (681, 680, 696, 697), (674, 673, 689, 690), (682, 681, 697, 698), (695, 694, 709, 710), (688, 778, 703), (687, 702, 717), (696, 695, 710, 711), (689, 688, 703, 704), (697, 696, 711, 712), (690, 689, 704, 705), (698, 697, 712, 713), (691, 690, 705, 706), (699, 698, 713, 714), (692, 691, 706, 707), (700, 699, 714, 715), (693, 692, 707, 708), (701, 700, 715, 716), (694, 693, 708, 709), (702, 701, 716, 717), (714, 713, 728, 729), (707, 706, 721, 722), (715, 714, 729, 730), (708, 707, 722, 723), (716, 715, 730, 731), (709, 708, 723, 724), (717, 716, 731, 732), (710, 709, 724, 725), (703, 778, 718), (687, 717, 732), (711, 710, 725, 726), (704, 703, 718, 719), (712, 711, 726, 727), (705, 704, 719, 720), (713, 712, 727, 728), (706, 705, 720, 721), (687, 732, 747), (726, 725, 740, 741), (719, 718, 733, 734), (727, 726, 741, 742), (720, 719, 734, 735), (728, 727, 742, 743), (721, 720, 735, 736), (729, 728, 743, 744), (722, 721, 736, 737), (730, 729, 744, 745), (723, 722, 737, 738), (731, 730, 745, 746), (724, 723, 738, 739), (732, 731, 746, 747), (725, 724, 739, 740), (718, 778, 733), (745, 744, 759, 760), (738, 737, 752, 753), (746, 745, 760, 761), (739, 738, 753, 754), (747, 746, 761, 762), (740, 739, 754, 755), (733, 778, 748), (687, 747, 762), (741, 740, 755, 756), (734, 733, 748, 749), (742, 741, 756, 757), (735, 734, 749, 750), (743, 742, 757, 758), (736, 735, 750, 751), (744, 743, 758, 759), (737, 736, 751, 752), (749, 748, 763, 764), (757, 756, 771, 772), (750, 749, 764, 765), (758, 757, 772, 773), (751, 750, 765, 766), (759, 758, 773, 774), (752, 751, 766, 767), (760, 759, 774, 775), (753, 752, 767, 768), (761, 760, 775, 776), (754, 753, 768, 769), (762, 761, 776, 777), (755, 754, 769, 770), (748, 778, 763), (687, 762, 777), (756, 755, 770, 771), (768, 767, 783, 784), (776, 775, 791, 792), (769, 768, 784, 785), (777, 776, 792, 793), (770, 769, 785, 786), (763, 778, 779), (687, 777, 793), (771, 770, 786, 787), (764, 763, 779, 780), (772, 771, 787, 788), (765, 764, 780, 781), (773, 772, 788, 789), (766, 765, 781, 782), (774, 773, 789, 790), (767, 766, 782, 783), (775, 774, 790, 791), (788, 787, 802, 803), (781, 780, 795, 796), (789, 788, 803, 804), (782, 781, 796, 797), (790, 789, 804, 805), (783, 782, 797, 798), (791, 790, 805, 806), (784, 783, 798, 799), (792, 791, 806, 807), (785, 784, 799, 800), (793, 792, 807, 808), (786, 785, 800, 801), (779, 778, 794), (687, 793, 808), (787, 786, 801, 802), (780, 779, 794, 795), (807, 806, 821, 822), (800, 799, 814, 815), (808, 807, 822, 823), (801, 800, 815, 816), (794, 778, 809), (687, 808, 823), (802, 801, 816, 817), (795, 794, 809, 810), (803, 802, 817, 818), (796, 795, 810, 811), (804, 803, 818, 819), (797, 796, 811, 812), (805, 804, 819, 820), (798, 797, 812, 813), (806, 805, 820, 821), (799, 798, 813, 814), (811, 810, 825, 826), (819, 818, 833, 834), (812, 811, 826, 827), (820, 819, 834, 835), (813, 812, 827, 828), (821, 820, 835, 836), (814, 813, 828, 829), (822, 821, 836, 837), (815, 814, 829, 830), (823, 822, 837, 838), (816, 815, 830, 831), (809, 778, 824), (687, 823, 838), (817, 816, 831, 832), (810, 809, 824, 825), (818, 817, 832, 833), (830, 829, 844, 845), (838, 837, 852, 853), (831, 830, 845, 846), (824, 778, 839), (687, 838, 853), (832, 831, 846, 847), (825, 824, 839, 840), (833, 832, 847, 848), (826, 825, 840, 841), (834, 833, 848, 849), (827, 826, 841, 842), (835, 834, 849, 850), (828, 827, 842, 843), (836, 835, 850, 851), (829, 828, 843, 844), (837, 836, 851, 852), (849, 848, 863, 864), (842, 841, 856, 857), (850, 849, 864, 865), (843, 842, 857, 858), (851, 850, 865, 866), (844, 843, 858, 859), (852, 851, 866, 867), (845, 844, 859, 860), (853, 852, 867, 868), (846, 845, 860, 861), (839, 778, 854), (687, 853, 868), (847, 846, 861, 862), (840, 839, 854, 855), (848, 847, 862, 863), (841, 840, 855, 856), (868, 867, 882, 883), (861, 860, 875, 876), (854, 778, 869), (687, 868, 883), (862, 861, 876, 877), (855, 854, 869, 870), (863, 862, 877, 878), (856, 855, 870, 871), (864, 863, 878, 879), (857, 856, 871, 872), (865, 864, 879, 880), (858, 857, 872, 873), (866, 865, 880, 881), (859, 858, 873, 874), (867, 866, 881, 882), (860, 859, 874, 875), (880, 879, 894, 895), (873, 872, 887, 888), (881, 880, 895, 896), (874, 873, 888, 889), (882, 881, 896, 897), (875, 874, 889, 890), (883, 882, 897, 898), (876, 875, 890, 891), (869, 778, 884), (687, 883, 898), (877, 876, 891, 892), (870, 869, 884, 885), (878, 877, 892, 893), (871, 870, 885, 886), (879, 878, 893, 894), (872, 871, 886, 887), (884, 778, 899), (687, 898, 913), (892, 891, 906, 907), (885, 884, 899, 900), (893, 892, 907, 908), (886, 885, 900, 901), (894, 893, 908, 909), (887, 886, 901, 902), (895, 894, 909, 910), (888, 887, 902, 903), (896, 895, 910, 911), (889, 888, 903, 904), (897, 896, 911, 912), (890, 889, 904, 905), (898, 897, 912, 913), (891, 890, 905, 906), (903, 902, 917, 918), (911, 910, 925, 926), (904, 903, 918, 919), (912, 911, 926, 927), (905, 904, 919, 920), (913, 912, 927, 928), (906, 905, 920, 921), (899, 778, 914), (687, 913, 928), (907, 906, 921, 922), (900, 899, 914, 915), (908, 907, 922, 923), (901, 900, 915, 916), (909, 908, 923, 924), (902, 901, 916, 917), (910, 909, 924, 925), (922, 921, 936, 937), (915, 914, 929, 930), (923, 922, 937, 938), (916, 915, 930, 931), (924, 923, 938, 939), (917, 916, 931, 932), (925, 924, 939, 940), (918, 917, 932, 933), (926, 925, 940, 941), (919, 918, 933, 934), (927, 926, 941, 942), (920, 919, 934, 935), (928, 927, 942, 943), (921, 920, 935, 936), (914, 778, 929), (687, 928, 943), (941, 940, 955, 956), (934, 933, 948, 949), (942, 941, 956, 957), (935, 934, 949, 950), (943, 942, 957, 958), (936, 935, 950, 951), (929, 778, 944), (687, 943, 958), (937, 936, 951, 952), (930, 929, 944, 945), (938, 937, 952, 953), (931, 930, 945, 946), (939, 938, 953, 954), (932, 931, 946, 947), (940, 939, 954, 955), (933, 932, 947, 948), (945, 944, 482, 483), (953, 952, 490, 959), (946, 945, 483, 484), (954, 953, 959, 960), (947, 946, 484, 485), (955, 954, 960, 961), (948, 947, 485, 486), (956, 955, 961, 491), (949, 948, 486, 487), (957, 956, 491, 962), (950, 949, 487, 488), (958, 957, 962, 963), (951, 950, 488, 489), (944, 778, 482), (687, 958, 963), (952, 951, 489, 490), (964, 965, 967, 966), (966, 967, 969, 968), (968, 969, 971, 970), (970, 971, 973, 972), (972, 973, 975, 974), (974, 975, 977, 976), (976, 977, 979, 978), (978, 979, 981, 980), (980, 981, 983, 982), (982, 983, 985, 984), (984, 985, 987, 986), (986, 987, 989, 988), (988, 989, 991, 990), (990, 991, 993, 992), (992, 993, 995, 994), (994, 995, 997, 996), (996, 997, 999, 998), (998, 999, 1001, 1000), (1000, 1001, 1003, 1002), (1002, 1003, 1005, 1004), (1004, 1005, 1007, 1006), (1006, 1007, 1009, 1008), (1008, 1009, 1011, 1010), (1010, 1011, 1013, 1012), (1012, 1013, 1015, 1014), (1014, 1015, 1017, 1016), (1016, 1017, 1019, 1018), (1018, 1019, 1021, 1020), (1020, 1021, 1023, 1022), (1022, 1023, 1025, 1024), (967, 965, 1027, 1025, 1023, 1021, 1019, 1017, 1015, 1013, 1011, 1009, 1007, 1005, 1003, 1001, 999, 997, 995, 993, 991, 989, 987, 985, 983, 981, 979, 977, 975, 973, 971, 969), (1024, 1025, 1027, 1026), (1026, 1027, 965, 964), (964, 966, 968, 970, 972, 974, 976, 978, 980, 982, 984, 986, 988, 990, 992, 994, 996, 998, 1000, 1002, 1004, 1006, 1008, 1010, 1012, 1014, 1016, 1018, 1020, 1022, 1024, 1026), (1028, 1029, 1031, 1030), (1030, 1031, 1033, 1032), (1032, 1033, 1035, 1034), (1034, 1035, 1037, 1036), (1036, 1037, 1039, 1038), (1038, 1039, 1041, 1040), (1040, 1041, 1043, 1042), (1042, 1043, 1045, 1044), (1044, 1045, 1047, 1046), (1046, 1047, 1049, 1048), (1048, 1049, 1051, 1050), (1050, 1051, 1053, 1052), (1052, 1053, 1055, 1054), (1054, 1055, 1057, 1056), (1056, 1057, 1059, 1058), (1058, 1059, 1061, 1060), (1060, 1061, 1063, 1062), (1062, 1063, 1065, 1064), (1064, 1065, 1067, 1066), (1066, 1067, 1069, 1068), (1068, 1069, 1071, 1070), (1070, 1071, 1073, 1072), (1072, 1073, 1075, 1074), (1074, 1075, 1077, 1076), (1076, 1077, 1079, 1078), (1078, 1079, 1081, 1080), (1080, 1081, 1083, 1082), (1082, 1083, 1085, 1084), (1084, 1085, 1087, 1086), (1086, 1087, 1089, 1088), (1031, 1029, 1091, 1089, 1087, 1085, 1083, 1081, 1079, 1077, 1075, 1073, 1071, 1069, 1067, 1065, 1063, 1061, 1059, 1057, 1055, 1053, 1051, 1049, 1047, 1045, 1043, 1041, 1039, 1037, 1035, 1033), (1088, 1089, 1091, 1090), (1090, 1091, 1029, 1028), (1028, 1030, 1032, 1034, 1036, 1038, 1040, 1042, 1044, 1046, 1048, 1050, 1052, 1054, 1056, 1058, 1060, 1062, 1064, 1066, 1068, 1070, 1072, 1074, 1076, 1078, 1080, 1082, 1084, 1086, 1088, 1090), (1092, 1093, 1095, 1094), (1094, 1095, 1097, 1096), (1096, 1097, 1099, 1098), (1098, 1099, 1101, 1100), (1100, 1101, 1103, 1102), (1102, 1103, 1105, 1104), (1104, 1105, 1107, 1106), (1106, 1107, 1109, 1108), (1108, 1109, 1111, 1110), (1110, 1111, 1113, 1112), (1112, 1113, 1115, 1114), (1114, 1115, 1117, 1116), (1116, 1117, 1119, 1118), (1118, 1119, 1121, 1120), (1120, 1121, 1123, 1122), (1122, 1123, 1125, 1124), (1124, 1125, 1127, 1126), (1126, 1127, 1129, 1128), (1128, 1129, 1131, 1130), (1130, 1131, 1133, 1132), (1132, 1133, 1135, 1134), (1134, 1135, 1137, 1136), (1136, 1137, 1139, 1138), (1138, 1139, 1141, 1140), (1140, 1141, 1143, 1142), (1142, 1143, 1145, 1144), (1144, 1145, 1147, 1146), (1146, 1147, 1149, 1148), (1148, 1149, 1151, 1150), (1150, 1151, 1153, 1152), (1095, 1093, 1155, 1153, 1151, 1149, 1147, 1145, 1143, 1141, 1139, 1137, 1135, 1133, 1131, 1129, 1127, 1125, 1123, 1121, 1119, 1117, 1115, 1113, 1111, 1109, 1107, 1105, 1103, 1101, 1099, 1097), (1152, 1153, 1155, 1154), (1154, 1155, 1093, 1092), (1092, 1094, 1096, 1098, 1100, 1102, 1104, 1106, 1108, 1110, 1112, 1114, 1116, 1118, 1120, 1122, 1124, 1126, 1128, 1130, 1132, 1134, 1136, 1138, 1140, 1142, 1144, 1146, 1148, 1150, 1152, 1154), (1157, 1156, 1166, 1167), (1666, 1164, 1174, 1175), (1158, 1157, 1167, 1168), (1667, 1666, 1175, 1176), (1159, 1158, 1168, 1169), (1668, 1667, 1176, 1177), (1160, 1159, 1169, 1170), (1165, 1668, 1177, 1178), (1161, 1160, 1170, 1171), (1669, 1165, 1178, 1179), (1162, 1161, 1171, 1172), (1670, 1669, 1179, 1180), (1163, 1162, 1172, 1173), (1156, 1467, 1166), (1370, 1670, 1180), (1164, 1163, 1173, 1174), (1173, 1172, 1187, 1188), (1166, 1467, 1181), (1370, 1180, 1195), (1174, 1173, 1188, 1189), (1167, 1166, 1181, 1182), (1175, 1174, 1189, 1190), (1168, 1167, 1182, 1183), (1176, 1175, 1190, 1191), (1169, 1168, 1183, 1184), (1177, 1176, 1191, 1192), (1170, 1169, 1184, 1185), (1178, 1177, 1192, 1193), (1171, 1170, 1185, 1186), (1179, 1178, 1193, 1194), (1172, 1171, 1186, 1187), (1180, 1179, 1194, 1195), (1192, 1191, 1206, 1207), (1185, 1184, 1199, 1200), (1193, 1192, 1207, 1208), (1186, 1185, 1200, 1201), (1194, 1193, 1208, 1209), (1187, 1186, 1201, 1202), (1195, 1194, 1209, 1210), (1188, 1187, 1202, 1203), (1181, 1467, 1196), (1370, 1195, 1210), (1189, 1188, 1203, 1204), (1182, 1181, 1196, 1197), (1190, 1189, 1204, 1205), (1183, 1182, 1197, 1198), (1191, 1190, 1205, 1206), (1184, 1183, 1198, 1199), (1370, 1210, 1225), (1204, 1203, 1218, 1219), (1197, 1196, 1211, 1212), (1205, 1204, 1219, 1220), (1198, 1197, 1212, 1213), (1206, 1205, 1220, 1221), (1199, 1198, 1213, 1214), (1207, 1206, 1221, 1222), (1200, 1199, 1214, 1215), (1208, 1207, 1222, 1223), (1201, 1200, 1215, 1216), (1209, 1208, 1223, 1224), (1202, 1201, 1216, 1217), (1210, 1209, 1224, 1225), (1203, 1202, 1217, 1218), (1196, 1467, 1211), (1223, 1222, 1238, 1239), (1216, 1215, 1231, 1232), (1224, 1223, 1239, 1240), (1217, 1216, 1232, 1233), (1225, 1224, 1240, 1241), (1218, 1217, 1233, 1234), (1211, 1467, 1227), (1370, 1225, 1241), (1219, 1218, 1234, 1235), (1212, 1211, 1227, 1228), (1220, 1219, 1235, 1236), (1213, 1212, 1228, 1229), (1221, 1220, 1236, 1237), (1214, 1213, 1229, 1230), (1222, 1221, 1237, 1238), (1215, 1214, 1230, 1231), (1228, 1227, 1243, 1244), (1236, 1235, 1251, 1252), (1229, 1228, 1244, 1245), (1237, 1236, 1252, 1253), (1230, 1229, 1245, 1246), (1238, 1237, 1253, 1254), (1231, 1230, 1246, 1247), (1239, 1238, 1254, 1255), (1232, 1231, 1247, 1248), (1240, 1239, 1255, 1256), (1233, 1232, 1248, 1249), (1241, 1240, 1256, 1257), (1234, 1233, 1249, 1250), (1227, 1467, 1243), (1370, 1241, 1257), (1235, 1234, 1250, 1251), (1248, 1247, 1263, 1264), (1256, 1255, 1271, 1272), (1249, 1248, 1264, 1265), (1257, 1256, 1272, 1273), (1250, 1249, 1265, 1266), (1243, 1467, 1259), (1370, 1257, 1273), (1251, 1250, 1266, 1267), (1244, 1243, 1259, 1260), (1252, 1251, 1267, 1268), (1245, 1244, 1260, 1261), (1253, 1252, 1268, 1269), (1246, 1245, 1261, 1262), (1254, 1253, 1269, 1270), (1247, 1246, 1262, 1263), (1255, 1254, 1270, 1271), (1268, 1267, 1283, 1284), (1261, 1260, 1276, 1277), (1269, 1268, 1284, 1285), (1262, 1261, 1277, 1278), (1270, 1269, 1285, 1286), (1263, 1262, 1278, 1279), (1271, 1270, 1286, 1287), (1264, 1263, 1279, 1280), (1272, 1271, 1287, 1288), (1265, 1264, 1280, 1281), (1273, 1272, 1288, 1289), (1266, 1265, 1281, 1282), (1259, 1467, 1275), (1370, 1273, 1289), (1267, 1266, 1282, 1283), (1260, 1259, 1275, 1276), (1288, 1287, 1303, 1304), (1281, 1280, 1296, 1297), (1289, 1288, 1304, 1305), (1282, 1281, 1297, 1298), (1275, 1467, 1291), (1370, 1289, 1305), (1283, 1282, 1298, 1299), (1276, 1275, 1291, 1292), (1284, 1283, 1299, 1300), (1277, 1276, 1292, 1293), (1285, 1284, 1300, 1301), (1278, 1277, 1293, 1294), (1286, 1285, 1301, 1302), (1279, 1278, 1294, 1295), (1287, 1286, 1302, 1303), (1280, 1279, 1295, 1296), (1293, 1292, 1308, 1309), (1301, 1300, 1316, 1317), (1294, 1293, 1309, 1310), (1302, 1301, 1317, 1318), (1295, 1294, 1310, 1311), (1303, 1302, 1318, 1319), (1296, 1295, 1311, 1312), (1304, 1303, 1319, 1320), (1297, 1296, 1312, 1313), (1305, 1304, 1320, 1321), (1298, 1297, 1313, 1314), (1291, 1467, 1307), (1370, 1305, 1321), (1299, 1298, 1314, 1315), (1292, 1291, 1307, 1308), (1300, 1299, 1315, 1316), (1313, 1312, 1328, 1329), (1321, 1320, 1336, 1337), (1314, 1313, 1329, 1330), (1307, 1467, 1323), (1370, 1321, 1337), (1315, 1314, 1330, 1331), (1308, 1307, 1323, 1324), (1316, 1315, 1331, 1332), (1309, 1308, 1324, 1325), (1317, 1316, 1332, 1333), (1310, 1309, 1325, 1326), (1318, 1317, 1333, 1334), (1311, 1310, 1326, 1327), (1319, 1318, 1334, 1335), (1312, 1311, 1327, 1328), (1320, 1319, 1335, 1336), (1333, 1332, 1348, 1349), (1326, 1325, 1341, 1342), (1334, 1333, 1349, 1350), (1327, 1326, 1342, 1343), (1335, 1334, 1350, 1351), (1328, 1327, 1343, 1344), (1336, 1335, 1351, 1352), (1329, 1328, 1344, 1345), (1337, 1336, 1352, 1353), (1330, 1329, 1345, 1346), (1323, 1467, 1339), (1370, 1337, 1353), (1331, 1330, 1346, 1347), (1324, 1323, 1339, 1340), (1332, 1331, 1347, 1348), (1325, 1324, 1340, 1341), (1353, 1352, 1368, 1369), (1346, 1345, 1361, 1362), (1339, 1467, 1355), (1370, 1353, 1369), (1347, 1346, 1362, 1363), (1340, 1339, 1355, 1356), (1348, 1347, 1363, 1364), (1341, 1340, 1356, 1357), (1349, 1348, 1364, 1365), (1342, 1341, 1357, 1358), (1350, 1349, 1365, 1366), (1343, 1342, 1358, 1359), (1351, 1350, 1366, 1367), (1344, 1343, 1359, 1360), (1352, 1351, 1367, 1368), (1345, 1344, 1360, 1361), (1366, 1365, 1382, 1383), (1359, 1358, 1375, 1376), (1367, 1366, 1383, 1384), (1360, 1359, 1376, 1377), (1368, 1367, 1384, 1385), (1361, 1360, 1377, 1378), (1369, 1368, 1385, 1386), (1362, 1361, 1378, 1379), (1355, 1467, 1372), (1370, 1369, 1386), (1363, 1362, 1379, 1380), (1356, 1355, 1372, 1373), (1364, 1363, 1380, 1381), (1357, 1356, 1373, 1374), (1365, 1364, 1381, 1382), (1358, 1357, 1374, 1375), (1372, 1467, 1388), (1370, 1386, 1402), (1380, 1379, 1395, 1396), (1373, 1372, 1388, 1389), (1381, 1380, 1396, 1397), (1374, 1373, 1389, 1390), (1382, 1381, 1397, 1398), (1375, 1374, 1390, 1391), (1383, 1382, 1398, 1399), (1376, 1375, 1391, 1392), (1384, 1383, 1399, 1400), (1377, 1376, 1392, 1393), (1385, 1384, 1400, 1401), (1378, 1377, 1393, 1394), (1386, 1385, 1401, 1402), (1379, 1378, 1394, 1395), (1392, 1391, 1407, 1408), (1400, 1399, 1415, 1416), (1393, 1392, 1408, 1409), (1401, 1400, 1416, 1417), (1394, 1393, 1409, 1410), (1402, 1401, 1417, 1418), (1395, 1394, 1410, 1411), (1388, 1467, 1404), (1370, 1402, 1418), (1396, 1395, 1411, 1412), (1389, 1388, 1404, 1405), (1397, 1396, 1412, 1413), (1390, 1389, 1405, 1406), (1398, 1397, 1413, 1414), (1391, 1390, 1406, 1407), (1399, 1398, 1414, 1415), (1412, 1411, 1427, 1428), (1405, 1404, 1420, 1421), (1413, 1412, 1428, 1429), (1406, 1405, 1421, 1422), (1414, 1413, 1429, 1430), (1407, 1406, 1422, 1423), (1415, 1414, 1430, 1431), (1408, 1407, 1423, 1424), (1416, 1415, 1431, 1432), (1409, 1408, 1424, 1425), (1417, 1416, 1432, 1433), (1410, 1409, 1425, 1426), (1418, 1417, 1433, 1434), (1411, 1410, 1426, 1427), (1404, 1467, 1420), (1370, 1418, 1434), (1432, 1431, 1447, 1448), (1425, 1424, 1440, 1441), (1433, 1432, 1448, 1449), (1426, 1425, 1441, 1442), (1434, 1433, 1449, 1450), (1427, 1426, 1442, 1443), (1420, 1467, 1436), (1370, 1434, 1450), (1428, 1427, 1443, 1444), (1421, 1420, 1436, 1437), (1429, 1428, 1444, 1445), (1422, 1421, 1437, 1438), (1430, 1429, 1445, 1446), (1423, 1422, 1438, 1439), (1431, 1430, 1446, 1447), (1424, 1423, 1439, 1440), (1437, 1436, 1452, 1453), (1445, 1444, 1460, 1461), (1438, 1437, 1453, 1454), (1446, 1445, 1461, 1462), (1439, 1438, 1454, 1455), (1447, 1446, 1462, 1463), (1440, 1439, 1455, 1456), (1448, 1447, 1463, 1464), (1441, 1440, 1456, 1457), (1449, 1448, 1464, 1465), (1442, 1441, 1457, 1458), (1450, 1449, 1465, 1466), (1443, 1442, 1458, 1459), (1436, 1467, 1452), (1370, 1450, 1466), (1444, 1443, 1459, 1460), (1457, 1456, 1472, 1473), (1465, 1464, 1480, 1481), (1458, 1457, 1473, 1474), (1466, 1465, 1481, 1482), (1459, 1458, 1474, 1475), (1452, 1467, 1468), (1370, 1466, 1482), (1460, 1459, 1475, 1476), (1453, 1452, 1468, 1469), (1461, 1460, 1476, 1477), (1454, 1453, 1469, 1470), (1462, 1461, 1477, 1478), (1455, 1454, 1470, 1471), (1463, 1462, 1478, 1479), (1456, 1455, 1471, 1472), (1464, 1463, 1479, 1480), (1477, 1476, 1492, 1493), (1470, 1469, 1485, 1486), (1478, 1477, 1493, 1494), (1471, 1470, 1486, 1487), (1479, 1478, 1494, 1495), (1472, 1471, 1487, 1488), (1480, 1479, 1495, 1496), (1473, 1472, 1488, 1489), (1481, 1480, 1496, 1497), (1474, 1473, 1489, 1490), (1482, 1481, 1497, 1498), (1475, 1474, 1490, 1491), (1468, 1467, 1484), (1370, 1482, 1498), (1476, 1475, 1491, 1492), (1469, 1468, 1484, 1485), (1497, 1496, 1512, 1513), (1490, 1489, 1505, 1506), (1498, 1497, 1513, 1514), (1491, 1490, 1506, 1507), (1484, 1467, 1500), (1370, 1498, 1514), (1492, 1491, 1507, 1508), (1485, 1484, 1500, 1501), (1493, 1492, 1508, 1509), (1486, 1485, 1501, 1502), (1494, 1493, 1509, 1510), (1487, 1486, 1502, 1503), (1495, 1494, 1510, 1511), (1488, 1487, 1503, 1504), (1496, 1495, 1511, 1512), (1489, 1488, 1504, 1505), (1510, 1509, 1525, 1526), (1503, 1502, 1518, 1519), (1511, 1510, 1526, 1527), (1504, 1503, 1519, 1520), (1512, 1511, 1527, 1528), (1505, 1504, 1520, 1521), (1513, 1512, 1528, 1529), (1506, 1505, 1521, 1522), (1514, 1513, 1529, 1530), (1507, 1506, 1522, 1523), (1500, 1467, 1516), (1370, 1514, 1530), (1508, 1507, 1523, 1524), (1501, 1500, 1516, 1517), (1509, 1508, 1524, 1525), (1502, 1501, 1517, 1518), (1530, 1529, 1545, 1546), (1523, 1522, 1538, 1539), (1516, 1467, 1532), (1370, 1530, 1546), (1524, 1523, 1539, 1540), (1517, 1516, 1532, 1533), (1525, 1524, 1540, 1541), (1518, 1517, 1533, 1534), (1526, 1525, 1541, 1542), (1519, 1518, 1534, 1535), (1527, 1526, 1542, 1543), (1520, 1519, 1535, 1536), (1528, 1527, 1543, 1544), (1521, 1520, 1536, 1537), (1529, 1528, 1544, 1545), (1522, 1521, 1537, 1538), (1535, 1534, 1550, 1551), (1543, 1542, 1558, 1559), (1536, 1535, 1551, 1552), (1544, 1543, 1559, 1560), (1537, 1536, 1552, 1553), (1545, 1544, 1560, 1561), (1538, 1537, 1553, 1554), (1546, 1545, 1561, 1562), (1539, 1538, 1554, 1555), (1532, 1467, 1548), (1370, 1546, 1562), (1540, 1539, 1555, 1556), (1533, 1532, 1548, 1549), (1541, 1540, 1556, 1557), (1534, 1533, 1549, 1550), (1542, 1541, 1557, 1558), (1555, 1554, 1570, 1571), (1548, 1467, 1564), (1370, 1562, 1578), (1556, 1555, 1571, 1572), (1549, 1548, 1564, 1565), (1557, 1556, 1572, 1573), (1550, 1549, 1565, 1566), (1558, 1557, 1573, 1574), (1551, 1550, 1566, 1567), (1559, 1558, 1574, 1575), (1552, 1551, 1567, 1568), (1560, 1559, 1575, 1576), (1553, 1552, 1568, 1569), (1561, 1560, 1576, 1577), (1554, 1553, 1569, 1570), (1562, 1561, 1577, 1578), (1575, 1574, 1591, 1592), (1568, 1567, 1584, 1585), (1576, 1575, 1592, 1593), (1569, 1568, 1585, 1586), (1577, 1576, 1593, 1594), (1570, 1569, 1586, 1587), (1578, 1577, 1594, 1595), (1571, 1570, 1587, 1588), (1564, 1467, 1581), (1370, 1578, 1595), (1572, 1571, 1588, 1589), (1565, 1564, 1581, 1582), (1573, 1572, 1589, 1590), (1566, 1565, 1582, 1583), (1574, 1573, 1590, 1591), (1567, 1566, 1583, 1584), (1581, 1467, 1597), (1370, 1595, 1611), (1589, 1588, 1604, 1605), (1582, 1581, 1597, 1598), (1590, 1589, 1605, 1606), (1583, 1582, 1598, 1599), (1591, 1590, 1606, 1607), (1584, 1583, 1599, 1600), (1592, 1591, 1607, 1608), (1585, 1584, 1600, 1601), (1593, 1592, 1608, 1609), (1586, 1585, 1601, 1602), (1594, 1593, 1609, 1610), (1587, 1586, 1602, 1603), (1595, 1594, 1610, 1611), (1588, 1587, 1603, 1604), (1601, 1600, 1616, 1617), (1609, 1608, 1624, 1625), (1602, 1601, 1617, 1618), (1610, 1609, 1625, 1626), (1603, 1602, 1618, 1619), (1611, 1610, 1626, 1627), (1604, 1603, 1619, 1620), (1597, 1467, 1613), (1370, 1611, 1627), (1605, 1604, 1620, 1621), (1598, 1597, 1613, 1614), (1606, 1605, 1621, 1622), (1599, 1598, 1614, 1615), (1607, 1606, 1622, 1623), (1600, 1599, 1615, 1616), (1608, 1607, 1623, 1624), (1621, 1620, 1636, 1637), (1614, 1613, 1629, 1630), (1622, 1621, 1637, 1638), (1615, 1614, 1630, 1631), (1623, 1622, 1638, 1639), (1616, 1615, 1631, 1632), (1624, 1623, 1639, 1640), (1617, 1616, 1632, 1633), (1625, 1624, 1640, 1641), (1618, 1617, 1633, 1634), (1626, 1625, 1641, 1642), (1619, 1618, 1634, 1635), (1627, 1626, 1642, 1643), (1620, 1619, 1635, 1636), (1613, 1467, 1629), (1370, 1627, 1643), (1641, 1640, 1656, 1657), (1634, 1633, 1649, 1650), (1642, 1641, 1657, 1658), (1635, 1634, 1650, 1651), (1643, 1642, 1658, 1659), (1636, 1635, 1651, 1652), (1629, 1467, 1645), (1370, 1643, 1659), (1637, 1636, 1652, 1653), (1630, 1629, 1645, 1646), (1638, 1637, 1653, 1654), (1631, 1630, 1646, 1647), (1639, 1638, 1654, 1655), (1632, 1631, 1647, 1648), (1640, 1639, 1655, 1656), (1633, 1632, 1648, 1649), (1654, 1653, 1164, 1666), (1647, 1646, 1157, 1158), (1655, 1654, 1666, 1667), (1648, 1647, 1158, 1159), (1656, 1655, 1667, 1668), (1649, 1648, 1159, 1160), (1657, 1656, 1668, 1165), (1650, 1649, 1160, 1161), (1658, 1657, 1165, 1669), (1651, 1650, 1161, 1162), (1659, 1658, 1669, 1670), (1652, 1651, 1162, 1163), (1645, 1467, 1156), (1370, 1659, 1670), (1653, 1652, 1163, 1164), (1646, 1645, 1156, 1157), (1665, 1580, 1664), (1664, 1580, 1663), (1663, 1580, 1662), (1662, 1580, 1661), (1661, 1580, 1660), (1660, 1580, 1644), (1644, 1580, 1628), (1628, 1580, 1612), (1612, 1580, 1596), (1596, 1580, 1579), (1579, 1580, 1563), (1563, 1580, 1547), (1547, 1580, 1531), (1531, 1580, 1515), (1515, 1580, 1499), (1499, 1580, 1483), (1483, 1580, 1451), (1451, 1580, 1435), (1435, 1580, 1419), (1419, 1580, 1403), (1403, 1580, 1387), (1387, 1580, 1371), (1371, 1580, 1354), (1354, 1580, 1338), (1338, 1580, 1322), (1322, 1580, 1306), (1306, 1580, 1290), (1290, 1580, 1274), (1274, 1580, 1258), (1258, 1580, 1242), (1242, 1580, 1226), (1226, 1580, 1665), (1665, 1664, 1663, 1662, 1661, 1660, 1644, 1628, 1612, 1596, 1579, 1563, 1547, 1531, 1515, 1499, 1483, 1451, 1435, 1419, 1403, 1387, 1371, 1354, 1338, 1322, 1306, 1290, 1274, 1258, 1242, 1226)])
me_sphere_003.use_remesh_preserve_volume = False
me_sphere_003.use_remesh_preserve_attributes = False
me_sphere_003.use_mirror_vertex_groups = False
me_sphere_003.update()

# ---- objects
ob_sphere = bpy.data.objects.new('Sphere', me_sphere_003)

# ---- transforms, parenting, visibility, modifiers, constraints
ob_sphere.location = (0.2733, 0.3598, 0.2923)
ob_sphere.scale = (0.7079, 0.2617, 0.2052)
ob_sphere.lineart.crease_threshold = 0.0

# ---- collection membership
col_collection_1.objects.link(ob_sphere)

# ---- scene / render settings (as saved in the file)
scene.frame_start = 1; scene.frame_end = 250; scene.frame_set(1)
scene.render.engine = 'BLENDER_EEVEE_NEXT'
scene.render.resolution_percentage = 50
scene.render.dither_intensity = 0.0
scene.cycles.use_denoising = False
scene.cycles.samples = 128
scene.cycles.sampling_pattern = 'TABULATED_SOBOL'
scene.cycles.use_adaptive_sampling = False
scene.cycles.use_light_tree = False
scene.cycles.blur_glossy = 0.0
scene.cycles.sample_clamp_indirect = 0.0
scene.view_settings.view_transform = 'Standard'
bpy.context.view_layer.update()

# ---- added for rendering (the .blend has no active camera and no usable light): camera, sun
cam_auto = bpy.data.cameras.new('AutoCamera')
cam_auto.lens = 50.0
cam_auto.sensor_width = 36.0
cam_auto.clip_end = 1000.0
ob_auto_camera = bpy.data.objects.new('AutoCamera', cam_auto)
scene.collection.objects.link(ob_auto_camera)
ob_auto_camera.location = (4.10316, -4.65638, 4.86033)
ob_auto_camera.rotation_euler = (1.09748, -7.21219e-08, 0.694738)
scene.camera = ob_auto_camera
light_auto_sun = bpy.data.lights.new('AutoSun', 'SUN')
light_auto_sun.energy = 3.0
light_auto_sun.angle = 0.0523599
ob_auto_sun = bpy.data.objects.new('AutoSun', light_auto_sun)
scene.collection.objects.link(ob_auto_sun)
ob_auto_sun.rotation_euler = (0.872665, 0.174533, 0.523599)
bpy.context.view_layer.update()

